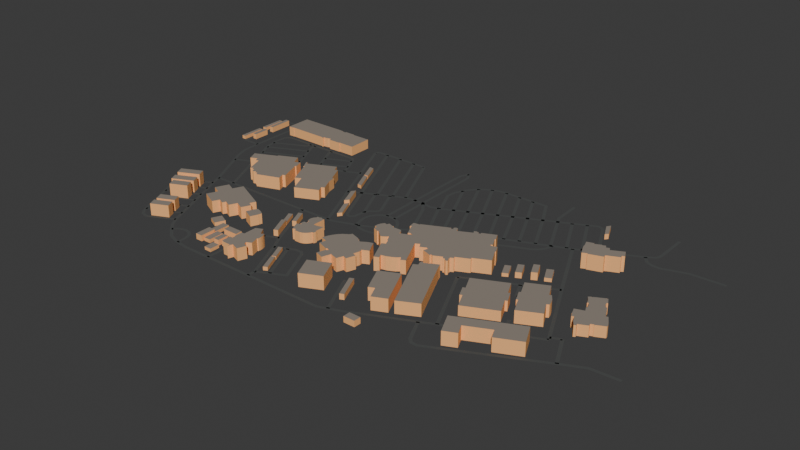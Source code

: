 # Source: mapOutline.blend  (saved by Blender 4.1.23; exported with 4.5.12 LTS)
import bpy
from mathutils import Matrix  # noqa: F401  (used for matrix-valued properties, if any)

bpy.ops.wm.read_factory_settings(use_empty=True)
scene = bpy.context.scene
scene.name = 'Scene'

# ---- collections
col_collection = bpy.data.collections.new('Collection'); scene.collection.children.link(col_collection)
col_map_2_osm = bpy.data.collections.new('map_2.osm'); scene.collection.children.link(col_map_2_osm)
col_way_profiles = bpy.data.collections.new('way_profiles'); scene.collection.children.link(col_way_profiles)
col_way_profiles.hide_render = True
col_way_profiles.hide_viewport = True

# ---- materials (node trees are filled in below, after node groups)
mat_wall = bpy.data.materials.new('wall')
mat_wall.use_transparent_shadow = False
mat_wall.diffuse_color = (1.0, 0.5, 0.2, 1.0)
mat_roof = bpy.data.materials.new('roof')
mat_roof.use_transparent_shadow = False
mat_roof.diffuse_color = (0.29, 0.25, 0.21, 1.0)
mat_roads_service = bpy.data.materials.new('roads_service')
mat_roads_service.use_transparent_shadow = False
mat_roads_service.diffuse_color = (0.0865, 0.09084, 0.08866, 1.0)

# ---- material node trees

# ---- world
world_world = bpy.data.worlds.new('World'); scene.world = world_world
world_world.use_nodes = True; world_world.node_tree.nodes.clear()
_N = world_world.node_tree.nodes; _L = world_world.node_tree.links
n0 = _N.new('ShaderNodeOutputWorld'); n0.name = 'World Output'; n0.location = (300, 300)
n1 = _N.new('ShaderNodeBackground'); n1.name = 'Background'; n1.location = (10, 300)
n1.inputs[0].default_value = (0.05088, 0.05088, 0.05088, 1.0)
_L.new(n1.outputs[0], n0.inputs[0])
n0.is_active_output = True
world_world.color = (0.05088, 0.05088, 0.05088)
world_world.use_sun_shadow = False
world_world.sun_shadow_jitter_overblur = 0.0

# ---- meshes
me_map_2_osm_buildings = bpy.data.meshes.new('map_2.osm_buildings')
me_map_2_osm_buildings.from_pydata([(-262.7, 19.06, 0.0), (-253.9, 23.04, 0.0), (-251.4, 17.93, 0.0), (-247.3, 19.18, 0.0), (-239.2, -3.129, 0.0), (-235.2, -1.637, 0.0), (-234.0, -4.877, 0.0), (-231.5, -4.131, 0.0), (-230.0, -8.239, 0.0), (-227.8, -8.74, 0.0), (-224.1, -7.237, 0.0), (-223.1, -9.853, 0.0), (-220.0, -8.862, 0.0), (-218.5, -12.85, 0.0), (-187.5, -1.638, 0.0), (-191.0, 7.212, 0.0), (-187.2, 8.714, 0.0), (-197.8, 37.49, 0.0), (-196.3, 37.99, 0.0), (-200.6, 50.2, 0.0), (-208.2, 46.46, 0.0), (-214.3, 59.55, 0.0), (-232.8, 50.83, 0.0), (-232.2, 49.46, 0.0), (-268.9, 32.52, 0.0), (-262.7, 19.06, 17.12), (-253.9, 23.04, 17.12), (-251.4, 17.93, 17.12), (-247.3, 19.18, 17.12), (-239.2, -3.129, 17.12), (-235.2, -1.637, 17.12), (-234.0, -4.877, 17.12), (-231.5, -4.131, 17.12), (-230.0, -8.239, 17.12), (-227.8, -8.74, 17.12), (-224.1, -7.237, 17.12), (-223.1, -9.853, 17.12), (-220.0, -8.862, 17.12), (-218.5, -12.85, 17.12), (-187.5, -1.638, 17.12), (-191.0, 7.212, 17.12), (-187.2, 8.714, 17.12), (-197.8, 37.49, 17.12), (-196.3, 37.99, 17.12), (-200.6, 50.2, 17.12), (-208.2, 46.46, 17.12), (-214.3, 59.55, 17.12), (-232.8, 50.83, 17.12), (-232.2, 49.46, 17.12), (-268.9, 32.52, 17.12), (-198.7, 61.67, 0.0), (-200.4, 60.42, 0.0), (-193.7, 48.59, 0.0), (-192.7, 49.09, 0.0), (-177.5, 15.94, 0.0), (-169.3, 19.8, 0.0), (-157.6, -5.502, 0.0), (-127.7, 8.457, 0.0), (-131.6, 16.56, 0.0), (-127.4, 18.55, 0.0), (-135.1, 34.75, 0.0), (-137.9, 46.96, 0.0), (-140.0, 45.72, 0.0), (-150.8, 68.4, 0.0), (-154.8, 66.53, 0.0), (-159.2, 75.63, 0.0), (-196.8, 57.93, 0.0), (-198.7, 61.67, 14.06), (-200.4, 60.42, 14.06), (-193.7, 48.59, 14.06), (-192.7, 49.09, 14.06), (-177.5, 15.94, 14.06), (-169.3, 19.8, 14.06), (-157.6, -5.502, 14.06), (-127.7, 8.457, 14.06), (-131.6, 16.56, 14.06), (-127.4, 18.55, 14.06), (-135.1, 34.75, 14.06), (-137.9, 46.96, 14.06), (-140.0, 45.72, 14.06), (-150.8, 68.4, 14.06), (-154.8, 66.53, 14.06), (-159.2, 75.63, 14.06), (-196.8, 57.93, 14.06), (-231.4, -71.51, 0.0), (-219.1, -77.21, 0.0), (-225.5, -90.92, 0.0), (-203.7, -101.0, 0.0), (-199.5, -91.87, 0.0), (-191.6, -95.53, 0.0), (-189.4, -90.78, 0.0), (-180.5, -94.92, 0.0), (-175.7, -84.65, 0.0), (-164.2, -89.98, 0.0), (-158.7, -78.0, 0.0), (-164.6, -75.25, 0.0), (-161.0, -67.5, 0.0), (-205.7, -46.77, 0.0), (-211.9, -59.98, 0.0), (-223.6, -54.56, 0.0), (-231.4, -71.51, 15.9), (-219.1, -77.21, 15.9), (-225.5, -90.92, 15.9), (-203.7, -101.0, 15.9), (-199.5, -91.87, 15.9), (-191.6, -95.53, 15.9), (-189.4, -90.78, 15.9), (-180.5, -94.92, 15.9), (-175.7, -84.65, 15.9), (-164.2, -89.98, 15.9), (-158.7, -78.0, 15.9), (-164.6, -75.25, 15.9), (-161.0, -67.5, 15.9), (-205.7, -46.77, 15.9), (-211.9, -59.98, 15.9), (-223.6, -54.56, 15.9), (-187.9, -117.6, 0.0), (-174.9, -123.6, 0.0), (-169.2, -111.1, 0.0), (-182.2, -105.2, 0.0), (-187.9, -117.6, 4.761), (-174.9, -123.6, 4.761), (-169.2, -111.1, 4.761), (-182.2, -105.2, 4.761), (-166.6, -137.6, 0.0), (-157.3, -137.4, 0.0), (-157.6, -116.7, 0.0), (-166.9, -116.8, 0.0), (-166.6, -137.6, 4.427), (-157.3, -137.4, 4.427), (-157.6, -116.7, 4.427), (-166.9, -116.8, 4.427), (-166.4, -159.6, 0.0), (-157.2, -159.5, 0.0), (-157.4, -139.0, 0.0), (-166.5, -139.1, 0.0), (-166.4, -159.6, 7.623), (-157.2, -159.5, 7.623), (-157.4, -139.0, 7.623), (-166.5, -139.1, 7.623), (-149.4, -131.3, 0.0), (-128.9, -131.4, 0.0), (-128.9, -122.2, 0.0), (-149.4, -122.2, 0.0), (-149.4, -131.3, 7.726), (-128.9, -131.4, 7.726), (-128.9, -122.2, 7.726), (-149.4, -122.2, 7.726), (-155.8, -156.6, 0.0), (-146.6, -156.5, 0.0), (-146.7, -136.0, 0.0), (-155.9, -136.0, 0.0), (-155.8, -156.6, 4.679), (-146.6, -156.5, 4.679), (-146.7, -136.0, 4.679), (-155.9, -136.0, 4.679), (-141.4, -154.2, 0.0), (-133.9, -154.2, 0.0), (-133.9, -139.3, 0.0), (-141.4, -139.3, 0.0), (-141.4, -154.2, 7.404), (-133.9, -154.2, 7.404), (-133.9, -139.3, 7.404), (-141.4, -139.3, 7.404), (-130.4, -151.8, 0.0), (-125.4, -151.7, 0.0), (-125.7, -139.0, 0.0), (-130.7, -139.1, 0.0), (-130.4, -151.8, 7.115), (-125.4, -151.7, 7.115), (-125.7, -139.0, 7.115), (-130.7, -139.1, 7.115), (-110.2, -134.7, 0.0), (-114.3, -134.9, 0.0), (-114.2, -146.2, 0.0), (-113.2, -146.2, 0.0), (-113.2, -151.7, 0.0), (-114.2, -151.7, 0.0), (-114.0, -164.0, 0.0), (-102.9, -164.0, 0.0), (-102.7, -168.3, 0.0), (-100.4, -161.5, 0.0), (-89.9, -165.4, 0.0), (-85.79, -154.0, 0.0), (-91.27, -152.0, 0.0), (-92.89, -148.3, 0.0), (-86.41, -145.1, 0.0), (-89.9, -134.1, 0.0), (-88.78, -133.5, 0.0), (-88.65, -130.5, 0.0), (-88.78, -128.4, 0.0), (-89.27, -126.1, 0.0), (-89.9, -124.1, 0.0), (-91.52, -120.9, 0.0), (-95.51, -122.8, 0.0), (-101.7, -112.8, 0.0), (-110.3, -116.7, 0.0), (-110.2, -134.7, 16.18), (-114.3, -134.9, 16.18), (-114.2, -146.2, 16.18), (-113.2, -146.2, 16.18), (-113.2, -151.7, 16.18), (-114.2, -151.7, 16.18), (-114.0, -164.0, 16.18), (-102.9, -164.0, 16.18), (-102.7, -168.3, 16.18), (-100.4, -161.5, 16.18), (-89.9, -165.4, 16.18), (-85.79, -154.0, 16.18), (-91.27, -152.0, 16.18), (-92.89, -148.3, 16.18), (-86.41, -145.1, 16.18), (-89.9, -134.1, 16.18), (-88.78, -133.5, 16.18), (-88.65, -130.5, 16.18), (-88.78, -128.4, 16.18), (-89.27, -126.1, 16.18), (-89.9, -124.1, 16.18), (-91.52, -120.9, 16.18), (-95.51, -122.8, 16.18), (-101.7, -112.8, 16.18), (-110.3, -116.7, 16.18), (-77.75, -48.55, 0.0), (-78.93, -49.62, 0.0), (-79.99, -51.3, 0.0), (-80.86, -53.29, 0.0), (-81.11, -55.53, 0.0), (-80.93, -57.71, 0.0), (-80.18, -59.77, 0.0), (-79.18, -61.21, 0.0), (-77.62, -61.21, 0.0), (-77.62, -64.69, 0.0), (-76.56, -64.62, 0.0), (-76.56, -65.69, 0.0), (-81.42, -65.75, 0.0), (-81.49, -71.67, 0.0), (-79.43, -71.67, 0.0), (-79.43, -72.48, 0.0), (-84.73, -75.16, 0.0), (-79.18, -87.31, 0.0), (-76.19, -86.06, 0.0), (-74.76, -86.0, 0.0), (-74.76, -88.75, 0.0), (-66.41, -88.68, 0.0), (-62.6, -87.56, 0.0), (-59.99, -85.88, 0.0), (-57.88, -84.01, 0.0), (-56.38, -81.96, 0.0), (-54.88, -78.96, 0.0), (-53.2, -79.52, 0.0), (-52.58, -77.09, 0.0), (-52.39, -74.72, 0.0), (-53.89, -74.67, 0.0), (-53.76, -61.07, 0.0), (-55.81, -62.08, 0.0), (-61.42, -63.82, 0.0), (-63.29, -64.13, 0.0), (-67.03, -64.13, 0.0), (-67.03, -46.31, 0.0), (-70.02, -46.31, 0.0), (-72.27, -44.94, 0.0), (-74.32, -46.19, 0.0), (-77.75, -46.19, 0.0), (-77.75, -48.55, 14.02), (-78.93, -49.62, 14.02), (-79.99, -51.3, 14.02), (-80.86, -53.29, 14.02), (-81.11, -55.53, 14.02), (-80.93, -57.71, 14.02), (-80.18, -59.77, 14.02), (-79.18, -61.21, 14.02), (-77.62, -61.21, 14.02), (-77.62, -64.69, 14.02), (-76.56, -64.62, 14.02), (-76.56, -65.69, 14.02), (-81.42, -65.75, 14.02), (-81.49, -71.67, 14.02), (-79.43, -71.67, 14.02), (-79.43, -72.48, 14.02), (-84.73, -75.16, 14.02), (-79.18, -87.31, 14.02), (-76.19, -86.06, 14.02), (-74.76, -86.0, 14.02), (-74.76, -88.75, 14.02), (-66.41, -88.68, 14.02), (-62.6, -87.56, 14.02), (-59.99, -85.88, 14.02), (-57.88, -84.01, 14.02), (-56.38, -81.96, 14.02), (-54.88, -78.96, 14.02), (-53.2, -79.52, 14.02), (-52.58, -77.09, 14.02), (-52.39, -74.72, 14.02), (-53.89, -74.67, 14.02), (-53.76, -61.07, 14.02), (-55.81, -62.08, 14.02), (-61.42, -63.82, 14.02), (-63.29, -64.13, 14.02), (-67.03, -64.13, 14.02), (-67.03, -46.31, 14.02), (-70.02, -46.31, 14.02), (-72.27, -44.94, 14.02), (-74.32, -46.19, 14.02), (-77.75, -46.19, 14.02), (-115.0, -69.24, 0.0), (-110.2, -66.87, 0.0), (-119.5, -46.56, 0.0), (-124.5, -48.93, 0.0), (-115.0, -69.24, 4.631), (-110.2, -66.87, 4.631), (-119.5, -46.56, 4.631), (-124.5, -48.93, 4.631), (-102.9, -95.54, 0.0), (-97.63, -93.17, 0.0), (-109.6, -68.0, 0.0), (-114.6, -70.36, 0.0), (-102.9, -95.54, 8.001), (-97.63, -93.17, 8.001), (-109.6, -68.0, 8.001), (-114.6, -70.36, 8.001), (-103.6, -63.76, 0.0), (-98.75, -61.38, 0.0), (-108.1, -41.08, 0.0), (-113.1, -43.44, 0.0), (-103.6, -63.76, 7.066), (-98.75, -61.38, 7.066), (-108.1, -41.08, 7.066), (-113.1, -43.44, 7.066), (-264.8, -137.2, 0.0), (-243.0, -126.9, 0.0), (-248.1, -116.5, 0.0), (-269.7, -126.8, 0.0), (-264.8, -137.2, 14.81), (-243.0, -126.9, 14.81), (-248.1, -116.5, 14.81), (-269.7, -126.8, 14.81), (-256.7, -153.6, 0.0), (-234.9, -143.4, 0.0), (-240.0, -132.9, 0.0), (-261.6, -143.3, 0.0), (-256.7, -153.6, 16.08), (-234.9, -143.4, 16.08), (-240.0, -132.9, 16.08), (-261.6, -143.3, 16.08), (-280.0, -103.8, 0.0), (-258.2, -93.54, 0.0), (-263.3, -83.07, 0.0), (-284.9, -93.41, 0.0), (-280.0, -103.8, 17.92), (-258.2, -93.54, 17.92), (-263.3, -83.07, 17.92), (-284.9, -93.41, 17.92), (-293.3, -89.8, 0.0), (-265.9, -76.59, 0.0), (-271.0, -66.12, 0.0), (-298.4, -79.33, 0.0), (-293.3, -89.8, 16.29), (-265.9, -76.59, 16.29), (-271.0, -66.12, 16.29), (-298.4, -79.33, 16.29), (-301.1, -73.1, 0.0), (-273.7, -59.89, 0.0), (-278.8, -49.43, 0.0), (-306.2, -62.63, 0.0), (-301.1, -73.1, 17.17), (-273.7, -59.89, 17.17), (-278.8, -49.43, 17.17), (-306.2, -62.63, 17.17), (-155.5, -90.17, 0.0), (-141.2, -96.84, 0.0), (-136.8, -86.56, 0.0), (-137.3, -86.31, 0.0), (-135.9, -82.39, 0.0), (-137.9, -80.89, 0.0), (-140.4, -79.4, 0.0), (-142.7, -78.34, 0.0), (-147.5, -76.9, 0.0), (-148.9, -76.66, 0.0), (-150.5, -80.21, 0.0), (-151.0, -80.02, 0.0), (-155.5, -90.17, 13.6), (-141.2, -96.84, 13.6), (-136.8, -86.56, 13.6), (-137.3, -86.31, 13.6), (-135.9, -82.39, 13.6), (-137.9, -80.89, 13.6), (-140.4, -79.4, 13.6), (-142.7, -78.34, 13.6), (-147.5, -76.9, 13.6), (-148.9, -76.66, 13.6), (-150.5, -80.21, 13.6), (-151.0, -80.02, 13.6), (-63.66, -137.3, 0.0), (-58.68, -135.0, 0.0), (-68.52, -114.8, 0.0), (-73.26, -117.0, 0.0), (-63.66, -137.3, 4.215), (-58.68, -135.0, 4.215), (-68.52, -114.8, 4.215), (-73.26, -117.0, 4.215), (-52.39, -161.8, 0.0), (-47.4, -159.2, 0.0), (-58.13, -136.9, 0.0), (-62.86, -139.2, 0.0), (-52.39, -161.8, 4.763), (-47.4, -159.2, 4.763), (-58.13, -136.9, 4.763), (-62.86, -139.2, 4.763), (3.583, -162.9, 0.0), (30.1, -150.3, 0.0), (17.0, -122.8, 0.0), (-9.519, -135.4, 0.0), (3.583, -162.9, 17.51), (30.1, -150.3, 17.51), (17.0, -122.8, 17.51), (-9.519, -135.4, 17.51), (-23.96, -89.03, 0.0), (-26.4, -97.13, 0.0), (-10.9, -102.9, 0.0), (-10.33, -101.4, 0.0), (-6.536, -102.6, 0.0), (-7.307, -105.0, 0.0), (-8.785, -104.7, 0.0), (-12.71, -116.3, 0.0), (-1.323, -120.3, 0.0), (2.598, -108.9, 0.0), (13.08, -112.2, 0.0), (16.23, -103.6, 0.0), (21.69, -105.5, 0.0), (25.75, -93.78, 0.0), (20.53, -91.99, 0.0), (22.73, -84.27, 0.0), (22.6, -82.01, 0.0), (21.76, -79.76, 0.0), (30.18, -75.66, 0.0), (28.12, -71.21, 0.0), (26.96, -70.12, 0.0), (21.69, -59.26, 0.0), (18.48, -59.84, 0.0), (15.2, -61.12, 0.0), (12.37, -62.6, 0.0), (7.551, -65.82, 0.0), (3.37, -64.27, 0.0), (3.565, -63.3, 0.0), (0.6656, -62.34, 0.0), (0.5356, -61.37, 0.0), (-12.06, -57.07, 0.0), (-13.03, -59.45, 0.0), (-13.67, -59.7, 0.0), (-14.25, -60.8, 0.0), (-15.34, -61.25, 0.0), (-20.49, -64.72, 0.0), (-24.73, -69.09, 0.0), (-28.27, -74.23, 0.0), (-30.91, -79.39, 0.0), (-32.9, -85.88, 0.0), (-23.96, -89.03, 17.49), (-26.4, -97.13, 17.49), (-10.9, -102.9, 17.49), (-10.33, -101.4, 17.49), (-6.536, -102.6, 17.49), (-7.307, -105.0, 17.49), (-8.785, -104.7, 17.49), (-12.71, -116.3, 17.49), (-1.323, -120.3, 17.49), (2.598, -108.9, 17.49), (13.08, -112.2, 17.49), (16.23, -103.6, 17.49), (21.69, -105.5, 17.49), (25.75, -93.78, 17.49), (20.53, -91.99, 17.49), (22.73, -84.27, 17.49), (22.6, -82.01, 17.49), (21.76, -79.76, 17.49), (30.18, -75.66, 17.49), (28.12, -71.21, 17.49), (26.96, -70.12, 17.49), (21.69, -59.26, 17.49), (18.48, -59.84, 17.49), (15.2, -61.12, 17.49), (12.37, -62.6, 17.49), (7.551, -65.82, 17.49), (3.37, -64.27, 17.49), (3.565, -63.3, 17.49), (0.6656, -62.34, 17.49), (0.5356, -61.37, 17.49), (-12.06, -57.07, 17.49), (-13.03, -59.45, 17.49), (-13.67, -59.7, 17.49), (-14.25, -60.8, 17.49), (-15.34, -61.25, 17.49), (-20.49, -64.72, 17.49), (-24.73, -69.09, 17.49), (-28.27, -74.23, 17.49), (-30.91, -79.39, 17.49), (-32.9, -85.88, 17.49), (80.65, -136.1, 0.0), (87.94, -132.7, 0.0), (95.66, -149.1, 0.0), (113.2, -140.9, 0.0), (89.9, -91.15, 0.0), (65.03, -102.8, 0.0), (80.65, -136.1, 16.79), (87.94, -132.7, 16.79), (95.66, -149.1, 16.79), (113.2, -140.9, 16.79), (89.9, -91.15, 16.79), (65.03, -102.8, 16.79), (108.8, -47.92, 0.0), (98.83, -52.66, 0.0), (97.7, -54.65, 0.0), (96.34, -53.9, 0.0), (95.21, -55.77, 0.0), (94.22, -54.9, 0.0), (92.84, -56.64, 0.0), (89.73, -55.27, 0.0), (88.36, -57.89, 0.0), (90.35, -63.24, 0.0), (84.87, -65.99, 0.0), (119.3, -138.5, 0.0), (144.9, -125.6, 0.0), (110.9, -53.78, 0.0), (108.8, -47.92, 16.04), (98.83, -52.66, 16.04), (97.7, -54.65, 16.04), (96.34, -53.9, 16.04), (95.21, -55.77, 16.04), (94.22, -54.9, 16.04), (92.84, -56.64, 16.04), (89.73, -55.27, 16.04), (88.36, -57.89, 16.04), (90.35, -63.24, 16.04), (84.87, -65.99, 16.04), (119.3, -138.5, 16.04), (144.9, -125.6, 16.04), (110.9, -53.78, 16.04), (156.8, -65.64, 0.0), (153.8, -67.05, 0.0), (160.6, -81.56, 0.0), (163.6, -80.19, 0.0), (172.6, -99.52, 0.0), (213.4, -80.36, 0.0), (204.2, -60.76, 0.0), (207.0, -59.45, 0.0), (199.8, -44.28, 0.0), (197.5, -45.39, 0.0), (188.7, -26.82, 0.0), (147.6, -46.13, 0.0), (156.8, -65.64, 12.81), (153.8, -67.05, 12.81), (160.6, -81.56, 12.81), (163.6, -80.19, 12.81), (172.6, -99.52, 12.81), (213.4, -80.36, 12.81), (204.2, -60.76, 12.81), (207.0, -59.45, 12.81), (199.8, -44.28, 12.81), (197.5, -45.39, 12.81), (188.7, -26.82, 12.81), (147.6, -46.13, 12.81), (210.1, -40.07, 0.0), (208.0, -41.07, 0.0), (214.6, -55.89, 0.0), (216.7, -54.89, 0.0), (225.4, -74.34, 0.0), (252.5, -61.0, 0.0), (244.1, -43.8, 0.0), (247.1, -42.31, 0.0), (245.8, -37.07, 0.0), (243.4, -31.59, 0.0), (238.5, -24.74, 0.0), (235.9, -25.86, 0.0), (227.3, -8.294, 0.0), (201.5, -20.87, 0.0), (210.1, -40.07, 15.9), (208.0, -41.07, 15.9), (214.6, -55.89, 15.9), (216.7, -54.89, 15.9), (225.4, -74.34, 15.9), (252.5, -61.0, 15.9), (244.1, -43.8, 15.9), (247.1, -42.31, 15.9), (245.8, -37.07, 15.9), (243.4, -31.59, 15.9), (238.5, -24.74, 15.9), (235.9, -25.86, 15.9), (227.3, -8.294, 15.9), (201.5, -20.87, 15.9), (270.9, -5.844, 0.0), (273.0, -11.44, 0.0), (274.5, -10.66, 0.0), (275.0, -11.38, 0.0), (276.8, -14.92, 0.0), (278.1, -18.84, 0.0), (276.7, -19.41, 0.0), (279.9, -26.17, 0.0), (268.5, -30.16, 0.0), (270.5, -35.04, 0.0), (271.9, -39.67, 0.0), (272.6, -39.67, 0.0), (274.1, -43.85, 0.0), (277.3, -43.15, 0.0), (280.6, -50.54, 0.0), (285.2, -57.23, 0.0), (287.7, -55.87, 0.0), (287.1, -53.56, 0.0), (298.1, -48.29, 0.0), (297.0, -45.07, 0.0), (300.6, -43.4, 0.0), (301.0, -43.98, 0.0), (312.6, -38.31, 0.0), (312.2, -35.62, 0.0), (310.9, -32.79, 0.0), (310.1, -31.89, 0.0), (309.8, -30.79, 0.0), (304.1, -21.28, 0.0), (301.7, -22.82, 0.0), (294.6, -7.58, 0.0), (293.6, -6.1, 0.0), (292.4, -7.257, 0.0), (292.0, -5.844, 0.0), (290.9, -4.497, 0.0), (289.9, -2.76, 0.0), (289.6, -1.157, 0.0), (288.9, 0.9022, 0.0), (290.3, 1.681, 0.0), (286.1, 9.518, 0.0), (284.5, 8.561, 0.0), (284.6, 9.396, 0.0), (272.5, 2.961, 0.0), (270.2, 1.035, 0.0), (270.3, 2.059, 0.0), (267.1, -0.1894, 0.0), (270.9, -5.844, 13.93), (273.0, -11.44, 13.93), (274.5, -10.66, 13.93), (275.0, -11.38, 13.93), (276.8, -14.92, 13.93), (278.1, -18.84, 13.93), (276.7, -19.41, 13.93), (279.9, -26.17, 13.93), (268.5, -30.16, 13.93), (270.5, -35.04, 13.93), (271.9, -39.67, 13.93), (272.6, -39.67, 13.93), (274.1, -43.85, 13.93), (277.3, -43.15, 13.93), (280.6, -50.54, 13.93), (285.2, -57.23, 13.93), (287.7, -55.87, 13.93), (287.1, -53.56, 13.93), (298.1, -48.29, 13.93), (297.0, -45.07, 13.93), (300.6, -43.4, 13.93), (301.0, -43.98, 13.93), (312.6, -38.31, 13.93), (312.2, -35.62, 13.93), (310.9, -32.79, 13.93), (310.1, -31.89, 13.93), (309.8, -30.79, 13.93), (304.1, -21.28, 13.93), (301.7, -22.82, 13.93), (294.6, -7.58, 13.93), (293.6, -6.1, 13.93), (292.4, -7.257, 13.93), (292.0, -5.844, 13.93), (290.9, -4.497, 13.93), (289.9, -2.76, 13.93), (289.6, -1.157, 13.93), (288.9, 0.9022, 13.93), (290.3, 1.681, 13.93), (286.1, 9.518, 13.93), (284.5, 8.561, 13.93), (284.6, 9.396, 13.93), (272.5, 2.961, 13.93), (270.2, 1.035, 13.93), (270.3, 2.059, 13.93), (267.1, -0.1894, 13.93), (193.1, -154.7, 0.0), (208.9, -147.3, 0.0), (202.6, -134.0, 0.0), (232.6, -119.8, 0.0), (238.6, -132.4, 0.0), (269.0, -118.1, 0.0), (256.6, -91.88, 0.0), (180.5, -127.9, 0.0), (193.1, -154.7, 17.31), (208.9, -147.3, 17.31), (202.6, -134.0, 17.31), (232.6, -119.8, 17.31), (238.6, -132.4, 17.31), (269.0, -118.1, 17.31), (256.6, -91.88, 17.31), (180.5, -127.9, 17.31), (209.4, 88.19, 0.0), (210.9, 80.89, 0.0), (216.7, 68.68, 0.0), (222.7, 71.61, 0.0), (223.0, 70.36, 0.0), (240.9, 76.34, 0.0), (240.1, 79.96, 0.0), (256.0, 87.37, 0.0), (255.0, 90.37, 0.0), (258.2, 92.17, 0.0), (253.5, 102.0, 0.0), (237.7, 94.16, 0.0), (235.4, 98.34, 0.0), (231.4, 96.54, 0.0), (229.3, 100.6, 0.0), (225.3, 98.72, 0.0), (224.8, 99.53, 0.0), (216.5, 95.53, 0.0), (215.9, 97.35, 0.0), (207.0, 94.48, 0.0), (209.4, 88.19, 19.76), (210.9, 80.89, 19.76), (216.7, 68.68, 19.76), (222.7, 71.61, 19.76), (223.0, 70.36, 19.76), (240.9, 76.34, 19.76), (240.1, 79.96, 19.76), (256.0, 87.37, 19.76), (255.0, 90.37, 19.76), (258.2, 92.17, 19.76), (253.5, 102.0, 19.76), (237.7, 94.16, 19.76), (235.4, 98.34, 19.76), (231.4, 96.54, 19.76), (229.3, 100.6, 19.76), (225.3, 98.72, 19.76), (224.8, 99.53, 19.76), (216.5, 95.53, 19.76), (215.9, 97.35, 19.76), (207.0, 94.48, 19.76), (193.1, 164.8, 0.0), (202.0, 145.8, 0.0), (205.2, 149.8, 0.0), (196.5, 169.9, 0.0), (193.1, 164.8, 6.918), (202.0, 145.8, 6.918), (205.2, 149.8, 6.918), (196.5, 169.9, 6.918), (159.7, -2.719, 0.0), (166.3, 0.7657, 0.0), (158.6, 17.34, 0.0), (151.9, 14.1, 0.0), (159.7, -2.719, 4.424), (166.3, 0.7657, 4.424), (158.6, 17.34, 4.424), (151.9, 14.1, 4.424), (172.8, 3.938, 0.0), (179.4, 7.434, 0.0), (171.7, 24.01, 0.0), (164.9, 20.77, 0.0), (172.8, 3.938, 7.254), (179.4, 7.434, 7.254), (171.7, 24.01, 7.254), (164.9, 20.77, 7.254), (188.6, 11.3, 0.0), (195.2, 14.78, 0.0), (187.5, 31.36, 0.0), (180.8, 28.12, 0.0), (188.6, 11.3, 9.727), (195.2, 14.78, 9.727), (187.5, 31.36, 9.727), (180.8, 28.12, 9.727), (201.8, 17.92, 0.0), (209.4, 21.59, 0.0), (200.7, 39.69, 0.0), (193.1, 36.02, 0.0), (201.8, 17.92, 4.701), (209.4, 21.59, 4.701), (200.7, 39.69, 4.701), (193.1, 36.02, 4.701), (101.1, 38.77, 0.0), (101.8, 36.9, 0.0), (99.15, 35.65, 0.0), (97.66, 38.52, 0.0), (96.03, 37.78, 0.0), (95.54, 38.65, 0.0), (92.04, 37.16, 0.0), (93.91, 33.54, 0.0), (76.1, 24.69, 0.0), (76.1, 25.93, 0.0), (74.1, 29.92, 0.0), (72.86, 30.92, 0.0), (71.11, 30.92, 0.0), (69.86, 30.18, 0.0), (69.24, 29.31, 0.0), (69.24, 27.93, 0.0), (70.24, 26.06, 0.0), (67.62, 24.82, 0.0), (66.62, 27.06, 0.0), (32.97, 11.11, 0.0), (33.48, 10.12, 0.0), (27.0, 9.113, 0.0), (25.0, 8.245, 0.0), (26.75, -0.2376, 0.0), (28.37, 0.5194, 0.0), (29.74, 0.2634, 0.0), (28.99, -0.6049, 0.0), (35.85, -15.19, 0.0), (38.71, -13.7, 0.0), (43.2, -15.69, 0.0), (28.75, -22.29, 0.0), (28.5, -19.67, 0.0), (27.37, -17.06, 0.0), (25.62, -14.81, 0.0), (12.79, -14.94, 0.0), (12.79, -12.94, 0.0), (10.17, -12.94, 0.0), (4.689, -10.82, 0.0), (3.072, -14.19, 0.0), (-0.1707, -13.2, 0.0), (-1.165, -14.06, 0.0), (-3.655, -17.93, 0.0), (-4.78, -21.67, 0.0), (-4.78, -25.91, 0.0), (-0.914, -27.15, 0.0), (-2.038, -30.76, 0.0), (3.444, -32.75, 0.0), (5.442, -34.62, 0.0), (6.557, -33.01, 0.0), (16.78, -41.48, 0.0), (20.02, -40.23, 0.0), (23.25, -37.86, 0.0), (25.0, -35.75, 0.0), (29.24, -43.98, 0.0), (30.11, -43.6, 0.0), (33.61, -51.32, 0.0), (28.87, -53.94, 0.0), (42.95, -83.48, 0.0), (48.93, -80.49, 0.0), (46.44, -75.26, 0.0), (53.05, -74.01, 0.0), (58.65, -71.52, 0.0), (63.14, -69.02, 0.0), (67.49, -65.28, 0.0), (70.24, -70.15, 0.0), (76.1, -67.27, 0.0), (58.65, -30.26, 0.0), (63.88, -27.4, 0.0), (64.63, -28.02, 0.0), (67.49, -33.25, 0.0), (75.6, -29.27, 0.0), (76.1, -30.14, 0.0), (77.6, -30.39, 0.0), (75.85, -36.49, 0.0), (88.19, -40.86, 0.0), (88.93, -38.99, 0.0), (91.67, -39.61, 0.0), (102.4, -34.38, 0.0), (104.0, -37.5, 0.0), (106.5, -36.49, 0.0), (107.1, -37.86, 0.0), (108.1, -38.86, 0.0), (109.4, -39.49, 0.0), (110.6, -39.49, 0.0), (111.5, -38.99, 0.0), (111.9, -37.86, 0.0), (109.9, -34.12, 0.0), (110.1, -32.01, 0.0), (109.1, -31.26, 0.0), (113.4, -29.15, 0.0), (112.4, -26.65, 0.0), (128.9, -18.67, 0.0), (128.2, -16.56, 0.0), (148.9, -6.715, 0.0), (139.3, 12.6, 0.0), (140.1, 12.98, 0.0), (135.3, 22.95, 0.0), (130.9, 21.08, 0.0), (126.6, 20.95, 0.0), (126.6, 22.57, 0.0), (128.6, 23.44, 0.0), (122.2, 36.03, 0.0), (123.1, 36.65, 0.0), (118.3, 46.87, 0.0), (101.1, 38.77, 17.84), (101.8, 36.9, 17.84), (99.15, 35.65, 17.84), (97.66, 38.52, 17.84), (96.03, 37.78, 17.84), (95.54, 38.65, 17.84), (92.04, 37.16, 17.84), (93.91, 33.54, 17.84), (76.1, 24.69, 17.84), (76.1, 25.93, 17.84), (74.1, 29.92, 17.84), (72.86, 30.92, 17.84), (71.11, 30.92, 17.84), (69.86, 30.18, 17.84), (69.24, 29.31, 17.84), (69.24, 27.93, 17.84), (70.24, 26.06, 17.84), (67.62, 24.82, 17.84), (66.62, 27.06, 17.84), (32.97, 11.11, 17.84), (33.48, 10.12, 17.84), (27.0, 9.113, 17.84), (25.0, 8.245, 17.84), (26.75, -0.2376, 17.84), (28.37, 0.5194, 17.84), (29.74, 0.2634, 17.84), (28.99, -0.6049, 17.84), (35.85, -15.19, 17.84), (38.71, -13.7, 17.84), (43.2, -15.69, 17.84), (28.75, -22.29, 17.84), (28.5, -19.67, 17.84), (27.37, -17.06, 17.84), (25.62, -14.81, 17.84), (12.79, -14.94, 17.84), (12.79, -12.94, 17.84), (10.17, -12.94, 17.84), (4.689, -10.82, 17.84), (3.072, -14.19, 17.84), (-0.1707, -13.2, 17.84), (-1.165, -14.06, 17.84), (-3.655, -17.93, 17.84), (-4.78, -21.67, 17.84), (-4.78, -25.91, 17.84), (-0.914, -27.15, 17.84), (-2.038, -30.76, 17.84), (3.444, -32.75, 17.84), (5.442, -34.62, 17.84), (6.557, -33.01, 17.84), (16.78, -41.48, 17.84), (20.02, -40.23, 17.84), (23.25, -37.86, 17.84), (25.0, -35.75, 17.84), (29.24, -43.98, 17.84), (30.11, -43.6, 17.84), (33.61, -51.32, 17.84), (28.87, -53.94, 17.84), (42.95, -83.48, 17.84), (48.93, -80.49, 17.84), (46.44, -75.26, 17.84), (53.05, -74.01, 17.84), (58.65, -71.52, 17.84), (63.14, -69.02, 17.84), (67.49, -65.28, 17.84), (70.24, -70.15, 17.84), (76.1, -67.27, 17.84), (58.65, -30.26, 17.84), (63.88, -27.4, 17.84), (64.63, -28.02, 17.84), (67.49, -33.25, 17.84), (75.6, -29.27, 17.84), (76.1, -30.14, 17.84), (77.6, -30.39, 17.84), (75.85, -36.49, 17.84), (88.19, -40.86, 17.84), (88.93, -38.99, 17.84), (91.67, -39.61, 17.84), (102.4, -34.38, 17.84), (104.0, -37.5, 17.84), (106.5, -36.49, 17.84), (107.1, -37.86, 17.84), (108.1, -38.86, 17.84), (109.4, -39.49, 17.84), (110.6, -39.49, 17.84), (111.5, -38.99, 17.84), (111.9, -37.86, 17.84), (109.9, -34.12, 17.84), (110.1, -32.01, 17.84), (109.1, -31.26, 17.84), (113.4, -29.15, 17.84), (112.4, -26.65, 17.84), (128.9, -18.67, 17.84), (128.2, -16.56, 17.84), (148.9, -6.715, 17.84), (139.3, 12.6, 17.84), (140.1, 12.98, 17.84), (135.3, 22.95, 17.84), (130.9, 21.08, 17.84), (126.6, 20.95, 17.84), (126.6, 22.57, 17.84), (128.6, 23.44, 17.84), (122.2, 36.03, 17.84), (123.1, 36.65, 17.84), (118.3, 46.87, 17.84), (-275.4, 46.61, 0.0), (-254.2, 56.63, 0.0), (-256.7, 61.92, 0.0), (-277.9, 51.9, 0.0), (-275.4, 46.61, 7.071), (-254.2, 56.63, 7.071), (-256.7, 61.92, 7.071), (-277.9, 51.9, 7.071), (-252.8, 57.42, 0.0), (-231.6, 67.44, 0.0), (-234.1, 72.72, 0.0), (-255.3, 62.71, 0.0), (-252.8, 57.42, 7.767), (-231.6, 67.44, 7.767), (-234.1, 72.72, 7.767), (-255.3, 62.71, 7.767), (-307.2, 137.0, 0.0), (-299.0, 137.0, 0.0), (-298.9, 137.7, 0.0), (-243.3, 137.8, 0.0), (-243.2, 136.4, 0.0), (-241.9, 136.5, 0.0), (-241.9, 139.1, 0.0), (-235.9, 139.8, 0.0), (-231.5, 141.4, 0.0), (-230.0, 137.7, 0.0), (-212.3, 138.0, 0.0), (-212.3, 138.9, 0.0), (-189.7, 138.9, 0.0), (-189.8, 172.1, 0.0), (-216.3, 171.9, 0.0), (-216.3, 172.9, 0.0), (-231.3, 172.9, 0.0), (-231.3, 171.3, 0.0), (-237.1, 171.7, 0.0), (-237.1, 172.6, 0.0), (-244.3, 173.1, 0.0), (-307.1, 172.5, 0.0), (-307.2, 137.0, 13.23), (-299.0, 137.0, 13.23), (-298.9, 137.7, 13.23), (-243.3, 137.8, 13.23), (-243.2, 136.4, 13.23), (-241.9, 136.5, 13.23), (-241.9, 139.1, 13.23), (-235.9, 139.8, 13.23), (-231.5, 141.4, 13.23), (-230.0, 137.7, 13.23), (-212.3, 138.0, 13.23), (-212.3, 138.9, 13.23), (-189.7, 138.9, 13.23), (-189.8, 172.1, 13.23), (-216.3, 171.9, 13.23), (-216.3, 172.9, 13.23), (-231.3, 172.9, 13.23), (-231.3, 171.3, 13.23), (-237.1, 171.7, 13.23), (-237.1, 172.6, 13.23), (-244.3, 173.1, 13.23), (-307.1, 172.5, 13.23), (-339.3, 161.8, 0.0), (-338.9, 128.5, 0.0), (-333.3, 128.6, 0.0), (-333.7, 161.9, 0.0), (-339.3, 161.8, 7.781), (-338.9, 128.5, 7.781), (-333.3, 128.6, 7.781), (-333.7, 161.9, 7.781), (-351.0, 119.5, 0.0), (-350.9, 86.13, 0.0), (-345.4, 86.16, 0.0), (-345.6, 119.6, 0.0), (-351.0, 119.5, 4.812), (-350.9, 86.13, 4.812), (-345.4, 86.16, 4.812), (-345.6, 119.6, 4.812), (-351.2, 160.2, 0.0), (-351.2, 126.9, 0.0), (-346.0, 126.9, 0.0), (-346.0, 160.2, 0.0), (-351.2, 160.2, 4.585), (-351.2, 126.9, 4.585), (-346.0, 126.9, 4.585), (-346.0, 160.2, 4.585), (-338.9, 95.74, 0.0), (-333.3, 95.74, 0.0), (-333.3, 118.1, 0.0), (-338.9, 118.1, 0.0), (-338.9, 95.74, 7.378), (-333.3, 95.74, 7.378), (-333.3, 118.1, 7.378), (-338.9, 118.1, 7.378), (-104.0, 41.83, 0.0), (-92.76, 16.65, 0.0), (-88.65, 22.14, 0.0), (-100.4, 47.31, 0.0), (-104.0, 41.83, 7.821), (-92.76, 16.65, 7.821), (-88.65, 22.14, 7.821), (-100.4, 47.31, 7.821), (-91.33, 14.66, 0.0), (-79.74, -10.39, 0.0), (-75.99, -5.035, 0.0), (-87.71, 20.15, 0.0), (-91.33, 14.66, 4.441), (-79.74, -10.39, 4.441), (-75.99, -5.035, 4.441), (-87.71, 20.15, 4.441), (-129.0, 95.79, 0.0), (-122.7, 95.29, 0.0), (-133.0, 118.2, 0.0), (-139.2, 118.6, 0.0), (-129.0, 95.79, 4.529), (-122.7, 95.29, 4.529), (-133.0, 118.2, 4.529), (-139.2, 118.6, 4.529), (-116.2, 68.3, 0.0), (-109.8, 67.68, 0.0), (-121.9, 93.23, 0.0), (-128.1, 93.61, 0.0), (-116.2, 68.3, 4.604), (-109.8, 67.68, 4.604), (-121.9, 93.23, 4.604), (-128.1, 93.61, 4.604), (89.82, -184.6, 0.0), (104.8, -184.6, 0.0), (104.8, -175.1, 0.0), (89.82, -175.1, 0.0), (89.82, -184.6, 7.63), (104.8, -184.6, 7.63), (104.8, -175.1, 7.63), (89.82, -175.1, 7.63), (-129.6, -157.5, 0.0), (-139.3, -157.6, 0.0), (-139.1, -170.8, 0.0), (-129.4, -170.7, 0.0), (-129.6, -157.5, 4.278), (-139.3, -157.6, 4.278), (-139.1, -170.8, 4.278), (-129.4, -170.7, 4.278), (55.5, -153.7, 0.0), (60.67, -151.3, 0.0), (46.23, -119.5, 0.0), (41.07, -121.8, 0.0), (55.5, -153.7, 7.245), (60.67, -151.3, 7.245), (46.23, -119.5, 7.245), (41.07, -121.8, 7.245)], [], [(24, 0, 25, 49), (0, 1, 26, 25), (1, 2, 27, 26), (2, 3, 28, 27), (3, 4, 29, 28), (4, 5, 30, 29), (5, 6, 31, 30), (6, 7, 32, 31), (7, 8, 33, 32), (8, 9, 34, 33), (9, 10, 35, 34), (10, 11, 36, 35), (11, 12, 37, 36), (12, 13, 38, 37), (13, 14, 39, 38), (14, 15, 40, 39), (15, 16, 41, 40), (16, 17, 42, 41), (17, 18, 43, 42), (18, 19, 44, 43), (19, 20, 45, 44), (20, 21, 46, 45), (21, 22, 47, 46), (22, 23, 48, 47), (23, 24, 49, 48), (25, 26, 27, 28, 29, 30, 31, 32, 33, 34, 35, 36, 37, 38, 39, 40, 41, 42, 43, 44, 45, 46, 47, 48, 49), (66, 50, 67, 83), (50, 51, 68, 67), (51, 52, 69, 68), (52, 53, 70, 69), (53, 54, 71, 70), (54, 55, 72, 71), (55, 56, 73, 72), (56, 57, 74, 73), (57, 58, 75, 74), (58, 59, 76, 75), (59, 60, 77, 76), (60, 61, 78, 77), (61, 62, 79, 78), (62, 63, 80, 79), (63, 64, 81, 80), (64, 65, 82, 81), (65, 66, 83, 82), (67, 68, 69, 70, 71, 72, 73, 74, 75, 76, 77, 78, 79, 80, 81, 82, 83), (99, 84, 100, 115), (84, 85, 101, 100), (85, 86, 102, 101), (86, 87, 103, 102), (87, 88, 104, 103), (88, 89, 105, 104), (89, 90, 106, 105), (90, 91, 107, 106), (91, 92, 108, 107), (92, 93, 109, 108), (93, 94, 110, 109), (94, 95, 111, 110), (95, 96, 112, 111), (96, 97, 113, 112), (97, 98, 114, 113), (98, 99, 115, 114), (100, 101, 102, 103, 104, 105, 106, 107, 108, 109, 110, 111, 112, 113, 114, 115), (119, 116, 120, 123), (116, 117, 121, 120), (117, 118, 122, 121), (118, 119, 123, 122), (120, 121, 122, 123), (127, 124, 128, 131), (124, 125, 129, 128), (125, 126, 130, 129), (126, 127, 131, 130), (128, 129, 130, 131), (135, 132, 136, 139), (132, 133, 137, 136), (133, 134, 138, 137), (134, 135, 139, 138), (136, 137, 138, 139), (143, 140, 144, 147), (140, 141, 145, 144), (141, 142, 146, 145), (142, 143, 147, 146), (144, 145, 146, 147), (151, 148, 152, 155), (148, 149, 153, 152), (149, 150, 154, 153), (150, 151, 155, 154), (152, 153, 154, 155), (159, 156, 160, 163), (156, 157, 161, 160), (157, 158, 162, 161), (158, 159, 163, 162), (160, 161, 162, 163), (167, 164, 168, 171), (164, 165, 169, 168), (165, 166, 170, 169), (166, 167, 171, 170), (168, 169, 170, 171), (196, 172, 197, 221), (172, 173, 198, 197), (173, 174, 199, 198), (174, 175, 200, 199), (175, 176, 201, 200), (176, 177, 202, 201), (177, 178, 203, 202), (178, 179, 204, 203), (179, 180, 205, 204), (180, 181, 206, 205), (181, 182, 207, 206), (182, 183, 208, 207), (183, 184, 209, 208), (184, 185, 210, 209), (185, 186, 211, 210), (186, 187, 212, 211), (187, 188, 213, 212), (188, 189, 214, 213), (189, 190, 215, 214), (190, 191, 216, 215), (191, 192, 217, 216), (192, 193, 218, 217), (193, 194, 219, 218), (194, 195, 220, 219), (195, 196, 221, 220), (197, 198, 199, 200, 201, 202, 203, 204, 205, 206, 207, 208, 209, 210, 211, 212, 213, 214, 215, 216, 217, 218, 219, 220, 221), (262, 222, 263, 303), (222, 223, 264, 263), (223, 224, 265, 264), (224, 225, 266, 265), (225, 226, 267, 266), (226, 227, 268, 267), (227, 228, 269, 268), (228, 229, 270, 269), (229, 230, 271, 270), (230, 231, 272, 271), (231, 232, 273, 272), (232, 233, 274, 273), (233, 234, 275, 274), (234, 235, 276, 275), (235, 236, 277, 276), (236, 237, 278, 277), (237, 238, 279, 278), (238, 239, 280, 279), (239, 240, 281, 280), (240, 241, 282, 281), (241, 242, 283, 282), (242, 243, 284, 283), (243, 244, 285, 284), (244, 245, 286, 285), (245, 246, 287, 286), (246, 247, 288, 287), (247, 248, 289, 288), (248, 249, 290, 289), (249, 250, 291, 290), (250, 251, 292, 291), (251, 252, 293, 292), (252, 253, 294, 293), (253, 254, 295, 294), (254, 255, 296, 295), (255, 256, 297, 296), (256, 257, 298, 297), (257, 258, 299, 298), (258, 259, 300, 299), (259, 260, 301, 300), (260, 261, 302, 301), (261, 262, 303, 302), (263, 264, 265, 266, 267, 268, 269, 270, 271, 272, 273, 274, 275, 276, 277, 278, 279, 280, 281, 282, 283, 284, 285, 286, 287, 288, 289, 290, 291, 292, 293, 294, 295, 296, 297, 298, 299, 300, 301, 302, 303), (307, 304, 308, 311), (304, 305, 309, 308), (305, 306, 310, 309), (306, 307, 311, 310), (308, 309, 310, 311), (315, 312, 316, 319), (312, 313, 317, 316), (313, 314, 318, 317), (314, 315, 319, 318), (316, 317, 318, 319), (323, 320, 324, 327), (320, 321, 325, 324), (321, 322, 326, 325), (322, 323, 327, 326), (324, 325, 326, 327), (331, 328, 332, 335), (328, 329, 333, 332), (329, 330, 334, 333), (330, 331, 335, 334), (332, 333, 334, 335), (339, 336, 340, 343), (336, 337, 341, 340), (337, 338, 342, 341), (338, 339, 343, 342), (340, 341, 342, 343), (347, 344, 348, 351), (344, 345, 349, 348), (345, 346, 350, 349), (346, 347, 351, 350), (348, 349, 350, 351), (355, 352, 356, 359), (352, 353, 357, 356), (353, 354, 358, 357), (354, 355, 359, 358), (356, 357, 358, 359), (363, 360, 364, 367), (360, 361, 365, 364), (361, 362, 366, 365), (362, 363, 367, 366), (364, 365, 366, 367), (379, 368, 380, 391), (368, 369, 381, 380), (369, 370, 382, 381), (370, 371, 383, 382), (371, 372, 384, 383), (372, 373, 385, 384), (373, 374, 386, 385), (374, 375, 387, 386), (375, 376, 388, 387), (376, 377, 389, 388), (377, 378, 390, 389), (378, 379, 391, 390), (380, 381, 382, 383, 384, 385, 386, 387, 388, 389, 390, 391), (395, 392, 396, 399), (392, 393, 397, 396), (393, 394, 398, 397), (394, 395, 399, 398), (396, 397, 398, 399), (403, 400, 404, 407), (400, 401, 405, 404), (401, 402, 406, 405), (402, 403, 407, 406), (404, 405, 406, 407), (411, 408, 412, 415), (408, 409, 413, 412), (409, 410, 414, 413), (410, 411, 415, 414), (412, 413, 414, 415), (455, 416, 456, 495), (416, 417, 457, 456), (417, 418, 458, 457), (418, 419, 459, 458), (419, 420, 460, 459), (420, 421, 461, 460), (421, 422, 462, 461), (422, 423, 463, 462), (423, 424, 464, 463), (424, 425, 465, 464), (425, 426, 466, 465), (426, 427, 467, 466), (427, 428, 468, 467), (428, 429, 469, 468), (429, 430, 470, 469), (430, 431, 471, 470), (431, 432, 472, 471), (432, 433, 473, 472), (433, 434, 474, 473), (434, 435, 475, 474), (435, 436, 476, 475), (436, 437, 477, 476), (437, 438, 478, 477), (438, 439, 479, 478), (439, 440, 480, 479), (440, 441, 481, 480), (441, 442, 482, 481), (442, 443, 483, 482), (443, 444, 484, 483), (444, 445, 485, 484), (445, 446, 486, 485), (446, 447, 487, 486), (447, 448, 488, 487), (448, 449, 489, 488), (449, 450, 490, 489), (450, 451, 491, 490), (451, 452, 492, 491), (452, 453, 493, 492), (453, 454, 494, 493), (454, 455, 495, 494), (456, 457, 458, 459, 460, 461, 462, 463, 464, 465, 466, 467, 468, 469, 470, 471, 472, 473, 474, 475, 476, 477, 478, 479, 480, 481, 482, 483, 484, 485, 486, 487, 488, 489, 490, 491, 492, 493, 494, 495), (501, 496, 502, 507), (496, 497, 503, 502), (497, 498, 504, 503), (498, 499, 505, 504), (499, 500, 506, 505), (500, 501, 507, 506), (502, 503, 504, 505, 506, 507), (521, 508, 522, 535), (508, 509, 523, 522), (509, 510, 524, 523), (510, 511, 525, 524), (511, 512, 526, 525), (512, 513, 527, 526), (513, 514, 528, 527), (514, 515, 529, 528), (515, 516, 530, 529), (516, 517, 531, 530), (517, 518, 532, 531), (518, 519, 533, 532), (519, 520, 534, 533), (520, 521, 535, 534), (522, 523, 524, 525, 526, 527, 528, 529, 530, 531, 532, 533, 534, 535), (547, 536, 548, 559), (536, 537, 549, 548), (537, 538, 550, 549), (538, 539, 551, 550), (539, 540, 552, 551), (540, 541, 553, 552), (541, 542, 554, 553), (542, 543, 555, 554), (543, 544, 556, 555), (544, 545, 557, 556), (545, 546, 558, 557), (546, 547, 559, 558), (548, 549, 550, 551, 552, 553, 554, 555, 556, 557, 558, 559), (573, 560, 574, 587), (560, 561, 575, 574), (561, 562, 576, 575), (562, 563, 577, 576), (563, 564, 578, 577), (564, 565, 579, 578), (565, 566, 580, 579), (566, 567, 581, 580), (567, 568, 582, 581), (568, 569, 583, 582), (569, 570, 584, 583), (570, 571, 585, 584), (571, 572, 586, 585), (572, 573, 587, 586), (574, 575, 576, 577, 578, 579, 580, 581, 582, 583, 584, 585, 586, 587), (632, 588, 633, 677), (588, 589, 634, 633), (589, 590, 635, 634), (590, 591, 636, 635), (591, 592, 637, 636), (592, 593, 638, 637), (593, 594, 639, 638), (594, 595, 640, 639), (595, 596, 641, 640), (596, 597, 642, 641), (597, 598, 643, 642), (598, 599, 644, 643), (599, 600, 645, 644), (600, 601, 646, 645), (601, 602, 647, 646), (602, 603, 648, 647), (603, 604, 649, 648), (604, 605, 650, 649), (605, 606, 651, 650), (606, 607, 652, 651), (607, 608, 653, 652), (608, 609, 654, 653), (609, 610, 655, 654), (610, 611, 656, 655), (611, 612, 657, 656), (612, 613, 658, 657), (613, 614, 659, 658), (614, 615, 660, 659), (615, 616, 661, 660), (616, 617, 662, 661), (617, 618, 663, 662), (618, 619, 664, 663), (619, 620, 665, 664), (620, 621, 666, 665), (621, 622, 667, 666), (622, 623, 668, 667), (623, 624, 669, 668), (624, 625, 670, 669), (625, 626, 671, 670), (626, 627, 672, 671), (627, 628, 673, 672), (628, 629, 674, 673), (629, 630, 675, 674), (630, 631, 676, 675), (631, 632, 677, 676), (633, 634, 635, 636, 637, 638, 639, 640, 641, 642, 643, 644, 645, 646, 647, 648, 649, 650, 651, 652, 653, 654, 655, 656, 657, 658, 659, 660, 661, 662, 663, 664, 665, 666, 667, 668, 669, 670, 671, 672, 673, 674, 675, 676, 677), (685, 678, 686, 693), (678, 679, 687, 686), (679, 680, 688, 687), (680, 681, 689, 688), (681, 682, 690, 689), (682, 683, 691, 690), (683, 684, 692, 691), (684, 685, 693, 692), (686, 687, 688, 689, 690, 691, 692, 693), (713, 694, 714, 733), (694, 695, 715, 714), (695, 696, 716, 715), (696, 697, 717, 716), (697, 698, 718, 717), (698, 699, 719, 718), (699, 700, 720, 719), (700, 701, 721, 720), (701, 702, 722, 721), (702, 703, 723, 722), (703, 704, 724, 723), (704, 705, 725, 724), (705, 706, 726, 725), (706, 707, 727, 726), (707, 708, 728, 727), (708, 709, 729, 728), (709, 710, 730, 729), (710, 711, 731, 730), (711, 712, 732, 731), (712, 713, 733, 732), (714, 715, 716, 717, 718, 719, 720, 721, 722, 723, 724, 725, 726, 727, 728, 729, 730, 731, 732, 733), (737, 734, 738, 741), (734, 735, 739, 738), (735, 736, 740, 739), (736, 737, 741, 740), (738, 739, 740, 741), (745, 742, 746, 749), (742, 743, 747, 746), (743, 744, 748, 747), (744, 745, 749, 748), (746, 747, 748, 749), (753, 750, 754, 757), (750, 751, 755, 754), (751, 752, 756, 755), (752, 753, 757, 756), (754, 755, 756, 757), (761, 758, 762, 765), (758, 759, 763, 762), (759, 760, 764, 763), (760, 761, 765, 764), (762, 763, 764, 765), (769, 766, 770, 773), (766, 767, 771, 770), (767, 768, 772, 771), (768, 769, 773, 772), (770, 771, 772, 773), (877, 774, 878, 981), (774, 775, 879, 878), (775, 776, 880, 879), (776, 777, 881, 880), (777, 778, 882, 881), (778, 779, 883, 882), (779, 780, 884, 883), (780, 781, 885, 884), (781, 782, 886, 885), (782, 783, 887, 886), (783, 784, 888, 887), (784, 785, 889, 888), (785, 786, 890, 889), (786, 787, 891, 890), (787, 788, 892, 891), (788, 789, 893, 892), (789, 790, 894, 893), (790, 791, 895, 894), (791, 792, 896, 895), (792, 793, 897, 896), (793, 794, 898, 897), (794, 795, 899, 898), (795, 796, 900, 899), (796, 797, 901, 900), (797, 798, 902, 901), (798, 799, 903, 902), (799, 800, 904, 903), (800, 801, 905, 904), (801, 802, 906, 905), (802, 803, 907, 906), (803, 804, 908, 907), (804, 805, 909, 908), (805, 806, 910, 909), (806, 807, 911, 910), (807, 808, 912, 911), (808, 809, 913, 912), (809, 810, 914, 913), (810, 811, 915, 914), (811, 812, 916, 915), (812, 813, 917, 916), (813, 814, 918, 917), (814, 815, 919, 918), (815, 816, 920, 919), (816, 817, 921, 920), (817, 818, 922, 921), (818, 819, 923, 922), (819, 820, 924, 923), (820, 821, 925, 924), (821, 822, 926, 925), (822, 823, 927, 926), (823, 824, 928, 927), (824, 825, 929, 928), (825, 826, 930, 929), (826, 827, 931, 930), (827, 828, 932, 931), (828, 829, 933, 932), (829, 830, 934, 933), (830, 831, 935, 934), (831, 832, 936, 935), (832, 833, 937, 936), (833, 834, 938, 937), (834, 835, 939, 938), (835, 836, 940, 939), (836, 837, 941, 940), (837, 838, 942, 941), (838, 839, 943, 942), (839, 840, 944, 943), (840, 841, 945, 944), (841, 842, 946, 945), (842, 843, 947, 946), (843, 844, 948, 947), (844, 845, 949, 948), (845, 846, 950, 949), (846, 847, 951, 950), (847, 848, 952, 951), (848, 849, 953, 952), (849, 850, 954, 953), (850, 851, 955, 954), (851, 852, 956, 955), (852, 853, 957, 956), (853, 854, 958, 957), (854, 855, 959, 958), (855, 856, 960, 959), (856, 857, 961, 960), (857, 858, 962, 961), (858, 859, 963, 962), (859, 860, 964, 963), (860, 861, 965, 964), (861, 862, 966, 965), (862, 863, 967, 966), (863, 864, 968, 967), (864, 865, 969, 968), (865, 866, 970, 969), (866, 867, 971, 970), (867, 868, 972, 971), (868, 869, 973, 972), (869, 870, 974, 973), (870, 871, 975, 974), (871, 872, 976, 975), (872, 873, 977, 976), (873, 874, 978, 977), (874, 875, 979, 978), (875, 876, 980, 979), (876, 877, 981, 980), (878, 879, 880, 881, 882, 883, 884, 885, 886, 887, 888, 889, 890, 891, 892, 893, 894, 895, 896, 897, 898, 899, 900, 901, 902, 903, 904, 905, 906, 907, 908, 909, 910, 911, 912, 913, 914, 915, 916, 917, 918, 919, 920, 921, 922, 923, 924, 925, 926, 927, 928, 929, 930, 931, 932, 933, 934, 935, 936, 937, 938, 939, 940, 941, 942, 943, 944, 945, 946, 947, 948, 949, 950, 951, 952, 953, 954, 955, 956, 957, 958, 959, 960, 961, 962, 963, 964, 965, 966, 967, 968, 969, 970, 971, 972, 973, 974, 975, 976, 977, 978, 979, 980, 981), (985, 982, 986, 989), (982, 983, 987, 986), (983, 984, 988, 987), (984, 985, 989, 988), (986, 987, 988, 989), (993, 990, 994, 997), (990, 991, 995, 994), (991, 992, 996, 995), (992, 993, 997, 996), (994, 995, 996, 997), (1019, 998, 1020, 1041), (998, 999, 1021, 1020), (999, 1000, 1022, 1021), (1000, 1001, 1023, 1022), (1001, 1002, 1024, 1023), (1002, 1003, 1025, 1024), (1003, 1004, 1026, 1025), (1004, 1005, 1027, 1026), (1005, 1006, 1028, 1027), (1006, 1007, 1029, 1028), (1007, 1008, 1030, 1029), (1008, 1009, 1031, 1030), (1009, 1010, 1032, 1031), (1010, 1011, 1033, 1032), (1011, 1012, 1034, 1033), (1012, 1013, 1035, 1034), (1013, 1014, 1036, 1035), (1014, 1015, 1037, 1036), (1015, 1016, 1038, 1037), (1016, 1017, 1039, 1038), (1017, 1018, 1040, 1039), (1018, 1019, 1041, 1040), (1020, 1021, 1022, 1023, 1024, 1025, 1026, 1027, 1028, 1029, 1030, 1031, 1032, 1033, 1034, 1035, 1036, 1037, 1038, 1039, 1040, 1041), (1045, 1042, 1046, 1049), (1042, 1043, 1047, 1046), (1043, 1044, 1048, 1047), (1044, 1045, 1049, 1048), (1046, 1047, 1048, 1049), (1053, 1050, 1054, 1057), (1050, 1051, 1055, 1054), (1051, 1052, 1056, 1055), (1052, 1053, 1057, 1056), (1054, 1055, 1056, 1057), (1061, 1058, 1062, 1065), (1058, 1059, 1063, 1062), (1059, 1060, 1064, 1063), (1060, 1061, 1065, 1064), (1062, 1063, 1064, 1065), (1069, 1066, 1070, 1073), (1066, 1067, 1071, 1070), (1067, 1068, 1072, 1071), (1068, 1069, 1073, 1072), (1070, 1071, 1072, 1073), (1077, 1074, 1078, 1081), (1074, 1075, 1079, 1078), (1075, 1076, 1080, 1079), (1076, 1077, 1081, 1080), (1078, 1079, 1080, 1081), (1085, 1082, 1086, 1089), (1082, 1083, 1087, 1086), (1083, 1084, 1088, 1087), (1084, 1085, 1089, 1088), (1086, 1087, 1088, 1089), (1093, 1090, 1094, 1097), (1090, 1091, 1095, 1094), (1091, 1092, 1096, 1095), (1092, 1093, 1097, 1096), (1094, 1095, 1096, 1097), (1101, 1098, 1102, 1105), (1098, 1099, 1103, 1102), (1099, 1100, 1104, 1103), (1100, 1101, 1105, 1104), (1102, 1103, 1104, 1105), (1109, 1106, 1110, 1113), (1106, 1107, 1111, 1110), (1107, 1108, 1112, 1111), (1108, 1109, 1113, 1112), (1110, 1111, 1112, 1113), (1117, 1114, 1118, 1121), (1114, 1115, 1119, 1118), (1115, 1116, 1120, 1119), (1116, 1117, 1121, 1120), (1118, 1119, 1120, 1121), (1125, 1122, 1126, 1129), (1122, 1123, 1127, 1126), (1123, 1124, 1128, 1127), (1124, 1125, 1129, 1128), (1126, 1127, 1128, 1129)])
me_map_2_osm_buildings.polygons.foreach_set('material_index', [0, 0, 0, 0, 0, 0, 0, 0, 0, 0, 0, 0, 0, 0, 0, 0, 0, 0, 0, 0, 0, 0, 0, 0, 0, 1, 0, 0, 0, 0, 0, 0, 0, 0, 0, 0, 0, 0, 0, 0, 0, 0, 0, 1, 0, 0, 0, 0, 0, 0, 0, 0, 0, 0, 0, 0, 0, 0, 0, 0, 1, 0, 0, 0, 0, 1, 0, 0, 0, 0, 1, 0, 0, 0, 0, 1, 0, 0, 0, 0, 1, 0, 0, 0, 0, 1, 0, 0, 0, 0, 1, 0, 0, 0, 0, 1, 0, 0, 0, 0, 0, 0, 0, 0, 0, 0, 0, 0, 0, 0, 0, 0, 0, 0, 0, 0, 0, 0, 0, 0, 0, 1, 0, 0, 0, 0, 0, 0, 0, 0, 0, 0, 0, 0, 0, 0, 0, 0, 0, 0, 0, 0, 0, 0, 0, 0, 0, 0, 0, 0, 0, 0, 0, 0, 0, 0, 0, 0, 0, 0, 0, 0, 0, 1, 0, 0, 0, 0, 1, 0, 0, 0, 0, 1, 0, 0, 0, 0, 1, 0, 0, 0, 0, 1, 0, 0, 0, 0, 1, 0, 0, 0, 0, 1, 0, 0, 0, 0, 1, 0, 0, 0, 0, 1, 0, 0, 0, 0, 0, 0, 0, 0, 0, 0, 0, 0, 1, 0, 0, 0, 0, 1, 0, 0, 0, 0, 1, 0, 0, 0, 0, 1, 0, 0, 0, 0, 0, 0, 0, 0, 0, 0, 0, 0, 0, 0, 0, 0, 0, 0, 0, 0, 0, 0, 0, 0, 0, 0, 0, 0, 0, 0, 0, 0, 0, 0, 0, 0, 0, 0, 0, 0, 1, 0, 0, 0, 0, 0, 0, 1, 0, 0, 0, 0, 0, 0, 0, 0, 0, 0, 0, 0, 0, 0, 1, 0, 0, 0, 0, 0, 0, 0, 0, 0, 0, 0, 0, 1, 0, 0, 0, 0, 0, 0, 0, 0, 0, 0, 0, 0, 0, 0, 1, 0, 0, 0, 0, 0, 0, 0, 0, 0, 0, 0, 0, 0, 0, 0, 0, 0, 0, 0, 0, 0, 0, 0, 0, 0, 0, 0, 0, 0, 0, 0, 0, 0, 0, 0, 0, 0, 0, 0, 0, 0, 0, 0, 0, 0, 1, 0, 0, 0, 0, 0, 0, 0, 0, 1, 0, 0, 0, 0, 0, 0, 0, 0, 0, 0, 0, 0, 0, 0, 0, 0, 0, 0, 0, 0, 1, 0, 0, 0, 0, 1, 0, 0, 0, 0, 1, 0, 0, 0, 0, 1, 0, 0, 0, 0, 1, 0, 0, 0, 0, 1, 0, 0, 0, 0, 0, 0, 0, 0, 0, 0, 0, 0, 0, 0, 0, 0, 0, 0, 0, 0, 0, 0, 0, 0, 0, 0, 0, 0, 0, 0, 0, 0, 0, 0, 0, 0, 0, 0, 0, 0, 0, 0, 0, 0, 0, 0, 0, 0, 0, 0, 0, 0, 0, 0, 0, 0, 0, 0, 0, 0, 0, 0, 0, 0, 0, 0, 0, 0, 0, 0, 0, 0, 0, 0, 0, 0, 0, 0, 0, 0, 0, 0, 0, 0, 0, 0, 0, 0, 0, 0, 0, 0, 0, 0, 0, 0, 0, 0, 0, 0, 0, 0, 0, 0, 1, 0, 0, 0, 0, 1, 0, 0, 0, 0, 1, 0, 0, 0, 0, 0, 0, 0, 0, 0, 0, 0, 0, 0, 0, 0, 0, 0, 0, 0, 0, 0, 0, 1, 0, 0, 0, 0, 1, 0, 0, 0, 0, 1, 0, 0, 0, 0, 1, 0, 0, 0, 0, 1, 0, 0, 0, 0, 1, 0, 0, 0, 0, 1, 0, 0, 0, 0, 1, 0, 0, 0, 0, 1, 0, 0, 0, 0, 1, 0, 0, 0, 0, 1, 0, 0, 0, 0, 1])
me_map_2_osm_buildings.materials.append(mat_wall)
me_map_2_osm_buildings.materials.append(mat_roof)
me_map_2_osm_buildings.update()

# ---- curves / text
cu_map_2_osm_roads_service = bpy.data.curves.new('map_2.osm_roads_service', 'CURVE')
cu_map_2_osm_roads_service.dimensions = '2D'
_sp = cu_map_2_osm_roads_service.splines.new('POLY'); _sp.points.add(35)
_sp.points.foreach_set('co', [272.8, 197.0, 0.0, 1.0, 273.1, 183.0, 0.0, 1.0, 273.3, 153.7, 0.0, 1.0, 272.6, 148.4, 0.0, 1.0, 270.6, 144.3, 0.0, 1.0, 260.5, 137.7, 0.0, 1.0, 212.8, 114.4, 0.0, 1.0, 196.3, 106.3, 0.0, 1.0, 186.4, 101.5, 0.0, 1.0, 179.8, 98.81, 0.0, 1.0, 164.6, 92.46, 0.0, 1.0, 162.5, 91.64, 0.0, 1.0, 146.1, 84.81, 0.0, 1.0, 128.4, 77.49, 0.0, 1.0, 111.2, 70.32, 0.0, 1.0, 94.85, 63.56, 0.0, 1.0, 77.11, 56.19, 0.0, 1.0, 66.91, 51.39, 0.0, 1.0, 60.27, 48.15, 0.0, 1.0, 44.6, 39.0, 0.0, 1.0, 29.63, 30.26, 0.0, 1.0, 13.13, 19.67, 0.0, 1.0, -2.67, 8.701, 0.0, 1.0, -7.521, 5.184, 0.0, 1.0, -39.67, -10.19, 0.0, 1.0, -43.91, -11.74, 0.0, 1.0, -46.92, -12.83, 0.0, 1.0, -75.97, -23.38, 0.0, 1.0, -82.99, -23.68, 0.0, 1.0, -99.54, -24.38, 0.0, 1.0, -125.2, -24.57, 0.0, 1.0, -134.7, -24.64, 0.0, 1.0, -235.5, -26.25, 0.0, 1.0, -247.9, -26.45, 0.0, 1.0, -257.5, -26.61, 0.0, 1.0, -275.6, -26.89, 0.0, 1.0])
_sp = cu_map_2_osm_roads_service.splines.new('POLY'); _sp.points.add(32)
_sp.points.foreach_set('co', [-319.4, 189.3, 0.0, 1.0, -318.9, 169.8, 0.0, 1.0, -318.2, 83.95, 0.0, 1.0, -318.2, 75.35, 0.0, 1.0, -317.1, 59.03, 0.0, 1.0, -310.6, 40.41, 0.0, 1.0, -303.8, 27.36, 0.0, 1.0, -275.6, -26.89, 0.0, 1.0, -269.4, -41.9, 0.0, 1.0, -262.0, -57.82, 0.0, 1.0, -254.2, -75.33, 0.0, 1.0, -247.2, -91.33, 0.0, 1.0, -239.8, -107.9, 0.0, 1.0, -232.1, -125.3, 0.0, 1.0, -224.7, -142.1, 0.0, 1.0, -218.1, -152.2, 0.0, 1.0, -217.5, -153.1, 0.0, 1.0, -208.9, -161.7, 0.0, 1.0, -207.3, -163.2, 0.0, 1.0, -194.9, -173.5, 0.0, 1.0, -179.0, -179.0, 0.0, 1.0, -177.0, -179.2, 0.0, 1.0, -167.7, -180.3, 0.0, 1.0, -159.3, -181.3, 0.0, 1.0, -122.8, -180.8, 0.0, 1.0, -57.04, -180.5, 0.0, 1.0, 46.64, -180.1, 0.0, 1.0, 59.09, -175.4, 0.0, 1.0, 72.73, -170.3, 0.0, 1.0, 148.3, -135.2, 0.0, 1.0, 166.4, -126.6, 0.0, 1.0, 229.1, -97.21, 0.0, 1.0, 270.2, -77.86, 0.0, 1.0])
_sp = cu_map_2_osm_roads_service.splines.new('POLY'); _sp.points.add(3)
_sp.points.foreach_set('co', [186.4, 101.5, 0.0, 1.0, 227.0, 13.96, 0.0, 1.0, 268.4, -73.82, 0.0, 1.0, 270.2, -77.86, 0.0, 1.0])
_sp = cu_map_2_osm_roads_service.splines.new('POLY'); _sp.points.add(4)
_sp.points.foreach_set('co', [148.3, -135.2, 0.0, 1.0, 162.1, -164.6, 0.0, 1.0, 167.1, -169.6, 0.0, 1.0, 175.2, -170.0, 0.0, 1.0, 299.4, -108.6, 0.0, 1.0])
_sp = cu_map_2_osm_roads_service.splines.new('POLY'); _sp.points.add(4)
_sp.points.foreach_set('co', [-125.2, -24.57, 0.0, 1.0, -93.77, -95.35, 0.0, 1.0, -86.19, -108.1, 0.0, 1.0, -82.46, -115.4, 0.0, 1.0, -57.15, -170.1, 0.0, 1.0])
_sp = cu_map_2_osm_roads_service.splines.new('POLY'); _sp.points.add(4)
_sp.points.foreach_set('co', [-93.77, -95.35, 0.0, 1.0, -116.5, -106.5, 0.0, 1.0, -121.3, -112.4, 0.0, 1.0, -122.1, -115.9, 0.0, 1.0, -122.8, -180.8, 0.0, 1.0])
_sp = cu_map_2_osm_roads_service.splines.new('POLY'); _sp.points.add(2)
_sp.points.foreach_set('co', [135.9, 148.9, 0.0, 1.0, 131.8, 157.7, 0.0, 1.0, 130.1, 195.9, 0.0, 1.0])
_sp = cu_map_2_osm_roads_service.splines.new('POLY'); _sp.points.add(2)
_sp.points.foreach_set('co', [-48.54, 83.19, 0.0, 1.0, -51.31, 89.2, 0.0, 1.0, -89.21, 171.3, 0.0, 1.0])
_sp = cu_map_2_osm_roads_service.splines.new('POLY'); _sp.points.add(12)
_sp.points.foreach_set('co', [-2.67, 8.701, 0.0, 1.0, -6.768, 16.16, 0.0, 1.0, -10.41, 21.9, 0.0, 1.0, -15.06, 26.17, 0.0, 1.0, -21.27, 28.66, 0.0, 1.0, -27.73, 29.41, 0.0, 1.0, -33.38, 29.25, 0.0, 1.0, -39.94, 26.58, 0.0, 1.0, -45.39, 21.58, 0.0, 1.0, -49.28, 15.9, 0.0, 1.0, -51.05, 9.124, 0.0, 1.0, -50.72, 2.456, 0.0, 1.0, -46.92, -12.83, 0.0, 1.0])
_sp = cu_map_2_osm_roads_service.splines.new('POLY'); _sp.points.add(13)
_sp.points.foreach_set('co', [-100.7, 58.22, 0.0, 1.0, -75.26, 3.458, 0.0, 1.0, -71.65, -0.4711, 0.0, 1.0, -67.24, -1.095, 0.0, 1.0, -63.63, 3.937, 0.0, 1.0, -62.37, 13.37, 0.0, 1.0, -61.38, 18.05, 0.0, 1.0, -60.8, 20.75, 0.0, 1.0, -57.97, 25.93, 0.0, 1.0, -54.52, 27.85, 0.0, 1.0, -51.41, 30.53, 0.0, 1.0, -49.63, 33.85, 0.0, 1.0, -49.48, 36.79, 0.0, 1.0, -66.97, 74.62, 0.0, 1.0])
_sp = cu_map_2_osm_roads_service.splines.new('POLY'); _sp.points.add(14)
_sp.points.foreach_set('co', [29.63, 30.26, 0.0, 1.0, 2.728, 85.41, 0.0, 1.0, 19.71, 93.5, 0.0, 1.0, 35.84, 101.2, 0.0, 1.0, 52.6, 109.2, 0.0, 1.0, 69.34, 117.4, 0.0, 1.0, 86.11, 125.3, 0.0, 1.0, 102.6, 133.2, 0.0, 1.0, 119.5, 141.1, 0.0, 1.0, 135.9, 148.9, 0.0, 1.0, 151.7, 156.4, 0.0, 1.0, 168.1, 164.2, 0.0, 1.0, 180.6, 170.2, 0.0, 1.0, 187.5, 167.4, 0.0, 1.0, 212.8, 114.4, 0.0, 1.0])
_sp = cu_map_2_osm_roads_service.splines.new('POLY'); _sp.points.add(1)
_sp.points.foreach_set('co', [19.71, 93.5, 0.0, 1.0, 44.6, 39.0, 0.0, 1.0])
_sp = cu_map_2_osm_roads_service.splines.new('POLY'); _sp.points.add(1)
_sp.points.foreach_set('co', [35.84, 101.2, 0.0, 1.0, 60.27, 48.15, 0.0, 1.0])
_sp = cu_map_2_osm_roads_service.splines.new('POLY'); _sp.points.add(1)
_sp.points.foreach_set('co', [52.6, 109.2, 0.0, 1.0, 77.11, 56.19, 0.0, 1.0])
_sp = cu_map_2_osm_roads_service.splines.new('POLY'); _sp.points.add(1)
_sp.points.foreach_set('co', [69.34, 117.4, 0.0, 1.0, 94.85, 63.56, 0.0, 1.0])
_sp = cu_map_2_osm_roads_service.splines.new('POLY'); _sp.points.add(1)
_sp.points.foreach_set('co', [86.11, 125.3, 0.0, 1.0, 111.2, 70.32, 0.0, 1.0])
_sp = cu_map_2_osm_roads_service.splines.new('POLY'); _sp.points.add(1)
_sp.points.foreach_set('co', [102.6, 133.2, 0.0, 1.0, 128.4, 77.49, 0.0, 1.0])
_sp = cu_map_2_osm_roads_service.splines.new('POLY'); _sp.points.add(1)
_sp.points.foreach_set('co', [119.5, 141.1, 0.0, 1.0, 146.1, 84.81, 0.0, 1.0])
_sp = cu_map_2_osm_roads_service.splines.new('POLY'); _sp.points.add(1)
_sp.points.foreach_set('co', [135.9, 148.9, 0.0, 1.0, 162.5, 91.64, 0.0, 1.0])
_sp = cu_map_2_osm_roads_service.splines.new('POLY'); _sp.points.add(1)
_sp.points.foreach_set('co', [151.7, 156.4, 0.0, 1.0, 179.8, 98.81, 0.0, 1.0])
_sp = cu_map_2_osm_roads_service.splines.new('POLY'); _sp.points.add(1)
_sp.points.foreach_set('co', [168.1, 164.2, 0.0, 1.0, 196.3, 106.3, 0.0, 1.0])
_sp = cu_map_2_osm_roads_service.splines.new('POLY'); _sp.points.add(13)
_sp.points.foreach_set('co', [2.728, 85.41, 0.0, 1.0, 2.533, 92.46, 0.0, 1.0, -10.78, 120.8, 0.0, 1.0, -9.797, 134.7, 0.0, 1.0, -4.687, 145.7, 0.0, 1.0, -2.754, 149.8, 0.0, 1.0, 7.811, 162.7, 0.0, 1.0, 22.49, 172.1, 0.0, 1.0, 37.37, 175.8, 0.0, 1.0, 42.07, 175.9, 0.0, 1.0, 61.83, 176.1, 0.0, 1.0, 81.41, 176.4, 0.0, 1.0, 101.0, 176.6, 0.0, 1.0, 119.5, 141.1, 0.0, 1.0])
_sp = cu_map_2_osm_roads_service.splines.new('POLY'); _sp.points.add(1)
_sp.points.foreach_set('co', [19.71, 93.5, 0.0, 1.0, -4.687, 145.7, 0.0, 1.0])
_sp = cu_map_2_osm_roads_service.splines.new('POLY'); _sp.points.add(1)
_sp.points.foreach_set('co', [35.84, 101.2, 0.0, 1.0, 7.811, 162.7, 0.0, 1.0])
_sp = cu_map_2_osm_roads_service.splines.new('POLY'); _sp.points.add(1)
_sp.points.foreach_set('co', [52.6, 109.2, 0.0, 1.0, 22.49, 172.1, 0.0, 1.0])
_sp = cu_map_2_osm_roads_service.splines.new('POLY'); _sp.points.add(1)
_sp.points.foreach_set('co', [69.34, 117.4, 0.0, 1.0, 42.07, 175.9, 0.0, 1.0])
_sp = cu_map_2_osm_roads_service.splines.new('POLY'); _sp.points.add(1)
_sp.points.foreach_set('co', [86.11, 125.3, 0.0, 1.0, 61.83, 176.1, 0.0, 1.0])
_sp = cu_map_2_osm_roads_service.splines.new('POLY'); _sp.points.add(1)
_sp.points.foreach_set('co', [102.6, 133.2, 0.0, 1.0, 81.41, 176.4, 0.0, 1.0])
_sp = cu_map_2_osm_roads_service.splines.new('POLY'); _sp.points.add(1)
_sp.points.foreach_set('co', [-84.43, 66.27, 0.0, 1.0, -61.38, 18.05, 0.0, 1.0])
_sp = cu_map_2_osm_roads_service.splines.new('POLY'); _sp.points.add(1)
_sp.points.foreach_set('co', [-81.82, 67.55, 0.0, 1.0, -130.5, 171.5, 0.0, 1.0])
_sp = cu_map_2_osm_roads_service.splines.new('POLY'); _sp.points.add(1)
_sp.points.foreach_set('co', [-100.7, 58.22, 0.0, 1.0, -153.1, 171.2, 0.0, 1.0])
_sp = cu_map_2_osm_roads_service.splines.new('POLY'); _sp.points.add(1)
_sp.points.foreach_set('co', [-107.4, 171.7, 0.0, 1.0, -63.83, 76.25, 0.0, 1.0])
_sp = cu_map_2_osm_roads_service.splines.new('POLY'); _sp.points.add(6)
_sp.points.foreach_set('co', [-141.5, 103.1, 0.0, 1.0, -162.5, 93.31, 0.0, 1.0, -197.2, 77.12, 0.0, 1.0, -223.4, 64.86, 0.0, 1.0, -274.9, 40.85, 0.0, 1.0, -279.2, 38.83, 0.0, 1.0, -303.8, 27.36, 0.0, 1.0])
_sp = cu_map_2_osm_roads_service.splines.new('POLY'); _sp.points.add(17)
_sp.points.foreach_set('co', [-162.5, 93.31, 0.0, 1.0, -168.0, 107.4, 0.0, 1.0, -176.5, 123.8, 0.0, 1.0, -177.4, 125.9, 0.0, 1.0, -181.7, 131.3, 0.0, 1.0, -220.3, 131.0, 0.0, 1.0, -251.6, 130.8, 0.0, 1.0, -259.0, 130.7, 0.0, 1.0, -297.2, 130.4, 0.0, 1.0, -301.9, 127.9, 0.0, 1.0, -305.2, 123.1, 0.0, 1.0, -306.2, 108.6, 0.0, 1.0, -304.9, 101.9, 0.0, 1.0, -302.7, 89.66, 0.0, 1.0, -300.9, 85.93, 0.0, 1.0, -293.1, 68.9, 0.0, 1.0, -285.3, 51.98, 0.0, 1.0, -279.2, 38.83, 0.0, 1.0])
_sp = cu_map_2_osm_roads_service.splines.new('POLY'); _sp.points.add(4)
_sp.points.foreach_set('co', [-220.3, 131.0, 0.0, 1.0, -220.3, 126.1, 0.0, 1.0, -211.7, 107.9, 0.0, 1.0, -203.5, 90.52, 0.0, 1.0, -197.2, 77.12, 0.0, 1.0])
_sp = cu_map_2_osm_roads_service.splines.new('POLY'); _sp.points.add(1)
_sp.points.foreach_set('co', [-176.5, 123.8, 0.0, 1.0, -211.7, 107.9, 0.0, 1.0])
_sp = cu_map_2_osm_roads_service.splines.new('POLY'); _sp.points.add(1)
_sp.points.foreach_set('co', [-168.0, 107.4, 0.0, 1.0, -203.5, 90.52, 0.0, 1.0])
_sp = cu_map_2_osm_roads_service.splines.new('POLY'); _sp.points.add(5)
_sp.points.foreach_set('co', [-223.4, 64.86, 0.0, 1.0, -229.8, 78.15, 0.0, 1.0, -237.6, 94.56, 0.0, 1.0, -245.8, 111.7, 0.0, 1.0, -251.4, 123.3, 0.0, 1.0, -251.6, 130.8, 0.0, 1.0])
_sp = cu_map_2_osm_roads_service.splines.new('POLY'); _sp.points.add(2)
_sp.points.foreach_set('co', [-259.0, 130.7, 0.0, 1.0, -260.8, 123.3, 0.0, 1.0, -304.9, 101.9, 0.0, 1.0])
_sp = cu_map_2_osm_roads_service.splines.new('POLY'); _sp.points.add(1)
_sp.points.foreach_set('co', [-300.9, 85.93, 0.0, 1.0, -245.8, 111.7, 0.0, 1.0])
_sp = cu_map_2_osm_roads_service.splines.new('POLY'); _sp.points.add(1)
_sp.points.foreach_set('co', [-293.1, 68.9, 0.0, 1.0, -237.6, 94.56, 0.0, 1.0])
_sp = cu_map_2_osm_roads_service.splines.new('POLY'); _sp.points.add(1)
_sp.points.foreach_set('co', [-285.3, 51.98, 0.0, 1.0, -229.8, 78.15, 0.0, 1.0])
_sp = cu_map_2_osm_roads_service.splines.new('POLY'); _sp.points.add(1)
_sp.points.foreach_set('co', [-279.2, 38.83, 0.0, 1.0, -247.9, -26.45, 0.0, 1.0])
_sp = cu_map_2_osm_roads_service.splines.new('POLY'); _sp.points.add(7)
_sp.points.foreach_set('co', [-82.46, -115.4, 0.0, 1.0, -66.54, -108.4, 0.0, 1.0, -57.83, -104.3, 0.0, 1.0, -49.26, -104.3, 0.0, 1.0, -45.26, -107.4, 0.0, 1.0, -23.4, -153.5, 0.0, 1.0, -41.4, -162.1, 0.0, 1.0, -57.15, -170.1, 0.0, 1.0])
_sp = cu_map_2_osm_roads_service.splines.new('POLY'); _sp.points.add(1)
_sp.points.foreach_set('co', [-66.54, -108.4, 0.0, 1.0, -41.4, -162.1, 0.0, 1.0])
_sp = cu_map_2_osm_roads_service.splines.new('POLY'); _sp.points.add(7)
_sp.points.foreach_set('co', [-177.0, -179.2, 0.0, 1.0, -178.4, -164.0, 0.0, 1.0, -181.3, -158.0, 0.0, 1.0, -185.8, -154.7, 0.0, 1.0, -192.2, -153.0, 0.0, 1.0, -198.7, -154.0, 0.0, 1.0, -204.3, -157.0, 0.0, 1.0, -208.9, -161.7, 0.0, 1.0])
_sp = cu_map_2_osm_roads_service.splines.new('POLY'); _sp.points.add(12)
_sp.points.foreach_set('co', [-269.4, -41.9, 0.0, 1.0, -306.4, -59.66, 0.0, 1.0, -310.3, -64.49, 0.0, 1.0, -311.6, -69.8, 0.0, 1.0, -307.0, -79.73, 0.0, 1.0, -299.2, -96.52, 0.0, 1.0, -292.1, -112.0, 0.0, 1.0, -284.4, -128.6, 0.0, 1.0, -276.6, -145.5, 0.0, 1.0, -273.9, -151.4, 0.0, 1.0, -268.3, -156.8, 0.0, 1.0, -259.9, -159.2, 0.0, 1.0, -224.7, -142.1, 0.0, 1.0])
_sp = cu_map_2_osm_roads_service.splines.new('POLY'); _sp.points.add(1)
_sp.points.foreach_set('co', [-307.0, -79.73, 0.0, 1.0, -262.0, -57.82, 0.0, 1.0])
_sp = cu_map_2_osm_roads_service.splines.new('POLY'); _sp.points.add(1)
_sp.points.foreach_set('co', [-299.2, -96.52, 0.0, 1.0, -254.2, -75.33, 0.0, 1.0])
_sp = cu_map_2_osm_roads_service.splines.new('POLY'); _sp.points.add(1)
_sp.points.foreach_set('co', [-292.1, -112.0, 0.0, 1.0, -247.2, -91.33, 0.0, 1.0])
_sp = cu_map_2_osm_roads_service.splines.new('POLY'); _sp.points.add(1)
_sp.points.foreach_set('co', [-284.4, -128.6, 0.0, 1.0, -239.8, -107.9, 0.0, 1.0])
_sp = cu_map_2_osm_roads_service.splines.new('POLY'); _sp.points.add(1)
_sp.points.foreach_set('co', [-276.6, -145.5, 0.0, 1.0, -232.1, -125.3, 0.0, 1.0])
_sp = cu_map_2_osm_roads_service.splines.new('POLY'); _sp.points.add(6)
_sp.points.foreach_set('co', [260.5, 137.7, 0.0, 1.0, 267.6, 128.3, 0.0, 1.0, 274.9, 125.2, 0.0, 1.0, 284.9, 124.4, 0.0, 1.0, 298.3, 128.8, 0.0, 1.0, 317.1, 134.6, 0.0, 1.0, 360.2, 136.1, 0.0, 1.0])
_sp = cu_map_2_osm_roads_service.splines.new('POLY'); _sp.points.add(4)
_sp.points.foreach_set('co', [-171.0, 166.4, 0.0, 1.0, -141.5, 103.1, 0.0, 1.0, -117.3, 49.78, 0.0, 1.0, -109.8, 34.75, 0.0, 1.0, -82.99, -23.68, 0.0, 1.0])
_sp = cu_map_2_osm_roads_service.splines.new('POLY'); _sp.points.add(1)
_sp.points.foreach_set('co', [-57.15, -170.1, 0.0, 1.0, -57.04, -180.5, 0.0, 1.0])
_sp = cu_map_2_osm_roads_service.splines.new('POLY'); _sp.points.add(3)
_sp.points.foreach_set('co', [-29.22, 191.5, 0.0, 1.0, -34.83, 179.4, 0.0, 1.0, -34.22, 84.93, 0.0, 1.0, -33.38, 29.25, 0.0, 1.0])
_sp = cu_map_2_osm_roads_service.splines.new('POLY'); _sp.points.add(3)
_sp.points.foreach_set('co', [-21.27, 28.66, 0.0, 1.0, -22.04, 85.09, 0.0, 1.0, -23.35, 180.1, 0.0, 1.0, -29.22, 191.5, 0.0, 1.0])
_sp = cu_map_2_osm_roads_service.splines.new('POLY'); _sp.points.add(2)
_sp.points.foreach_set('co', [13.13, 19.67, 0.0, 1.0, -10.64, 70.9, 0.0, 1.0, -22.04, 85.09, 0.0, 1.0])
_sp = cu_map_2_osm_roads_service.splines.new('POLY'); _sp.points.add(2)
_sp.points.foreach_set('co', [227.0, 13.96, 0.0, 1.0, 186.6, -5.301, 0.0, 1.0, 123.4, -35.28, 0.0, 1.0])
_sp = cu_map_2_osm_roads_service.splines.new('POLY'); _sp.points.add(1)
_sp.points.foreach_set('co', [123.4, -35.28, 0.0, 1.0, 166.4, -126.6, 0.0, 1.0])
_sp = cu_map_2_osm_roads_service.splines.new('POLY'); _sp.points.add(3)
_sp.points.foreach_set('co', [-318.9, 169.8, 0.0, 1.0, -342.6, 169.7, 0.0, 1.0, -341.9, 83.7, 0.0, 1.0, -318.2, 83.95, 0.0, 1.0])
_sp = cu_map_2_osm_roads_service.splines.new('POLY'); _sp.points.add(7)
_sp.points.foreach_set('co', [-7.521, 5.184, 0.0, 1.0, -6.025, -1.039, 0.0, 1.0, -8.022, -7.273, 0.0, 1.0, -12.88, -13.25, 0.0, 1.0, -19.49, -16.62, 0.0, 1.0, -28.71, -17.87, 0.0, 1.0, -38.43, -16.62, 0.0, 1.0, -43.91, -11.74, 0.0, 1.0])
_sp = cu_map_2_osm_roads_service.splines.new('POLY'); _sp.points.add(1)
_sp.points.foreach_set('co', [-22.04, 85.09, 0.0, 1.0, -34.22, 84.93, 0.0, 1.0])
_sp = cu_map_2_osm_roads_service.splines.new('POLY'); _sp.points.add(2)
_sp.points.foreach_set('co', [2.728, 85.41, 0.0, 1.0, -8.914, 82.34, 0.0, 1.0, -22.04, 85.09, 0.0, 1.0])
_sp = cu_map_2_osm_roads_service.splines.new('POLY'); _sp.points.add(7)
_sp.points.foreach_set('co', [-117.3, 49.78, 0.0, 1.0, -100.7, 58.22, 0.0, 1.0, -84.43, 66.27, 0.0, 1.0, -81.82, 67.55, 0.0, 1.0, -66.97, 74.62, 0.0, 1.0, -63.83, 76.25, 0.0, 1.0, -48.54, 83.19, 0.0, 1.0, -34.22, 84.93, 0.0, 1.0])
_sp = cu_map_2_osm_roads_service.splines.new('POLY'); _sp.points.add(9)
_sp.points.foreach_set('co', [66.91, 51.39, 0.0, 1.0, 75.76, 47.94, 0.0, 1.0, 87.48, 47.7, 0.0, 1.0, 98.95, 47.85, 0.0, 1.0, 105.3, 49.72, 0.0, 1.0, 123.3, 58.6, 0.0, 1.0, 150.2, 70.4, 0.0, 1.0, 156.8, 75.35, 0.0, 1.0, 161.8, 82.11, 0.0, 1.0, 164.6, 92.46, 0.0, 1.0])
_sp = cu_map_2_osm_roads_service.splines.new('POLY'); _sp.points.add(1)
_sp.points.foreach_set('co', [32.71, -119.6, 0.0, 1.0, 59.09, -175.4, 0.0, 1.0])
_sp = cu_map_2_osm_roads_service.splines.new('POLY'); _sp.points.add(6)
_sp.points.foreach_set('co', [-89.21, 171.3, 0.0, 1.0, -107.4, 171.7, 0.0, 1.0, -130.5, 171.5, 0.0, 1.0, -153.1, 171.2, 0.0, 1.0, -165.5, 171.1, 0.0, 1.0, -169.7, 169.8, 0.0, 1.0, -171.0, 166.4, 0.0, 1.0])
_sp = cu_map_2_osm_roads_service.splines.new('POLY'); _sp.points.add(1)
_sp.points.foreach_set('co', [280.3, -68.38, 0.0, 1.0, 299.4, -108.6, 0.0, 1.0])
_sp = cu_map_2_osm_roads_service.splines.new('POLY'); _sp.points.add(1)
_sp.points.foreach_set('co', [218.2, -72.48, 0.0, 1.0, 229.1, -97.21, 0.0, 1.0])
_sp = cu_map_2_osm_roads_service.splines.new('POLY'); _sp.points.add(1)
_sp.points.foreach_set('co', [197.3, -29.17, 0.0, 1.0, 186.6, -5.301, 0.0, 1.0])
_sp = cu_map_2_osm_roads_service.splines.new('POLY'); _sp.points.add(1)
_sp.points.foreach_set('co', [268.4, -73.82, 0.0, 1.0, 280.3, -68.38, 0.0, 1.0])
_sp = cu_map_2_osm_roads_service.splines.new('POLY'); _sp.points.add(2)
_sp.points.foreach_set('co', [299.4, -108.6, 0.0, 1.0, 327.1, -95.41, 0.0, 1.0, 362.1, -93.65, 0.0, 1.0])
cu_map_2_osm_roads_service.materials.append(mat_roads_service)
cu_map_2_osm_roads_service.bevel_mode = 'OBJECT'
cu_profile_roads_service = bpy.data.curves.new('profile_roads_service', 'CURVE')
cu_profile_roads_service.dimensions = '3D'
_sp = cu_profile_roads_service.splines.new('POLY'); _sp.points.add(1)
_sp.points.foreach_set('co', [-2.0, 0.0, 0.0, 0.0, 2.0, 0.0, 0.0, 0.0])
_sp.order_v = 0
_sp.resolution_v = 0
_sp.use_endpoint_u = True
_sp.use_smooth = False
cu_profile_roads_service.use_path_clamp = True
cu_profile_roads_service.bevel_resolution = 0
cu_profile_roads_service.fill_mode = 'HALF'

# ---- objects
ob_map_2_osm_buildings = bpy.data.objects.new('map_2.osm_buildings', me_map_2_osm_buildings)
ob_map_2_osm_roads_service = bpy.data.objects.new('map_2.osm_roads_service', cu_map_2_osm_roads_service)
ob_profile_roads_service = bpy.data.objects.new('profile_roads_service', cu_profile_roads_service)

# ---- transforms, parenting, visibility, modifiers, constraints
ob_map_2_osm_buildings.location = (0.0, 0.0, 0.0)
ob_map_2_osm_roads_service.location = (0.0, 0.0, 0.3)
ob_profile_roads_service.location = (0.0, 3.568, 0.0)
ob_profile_roads_service.hide_viewport = True
ob_profile_roads_service.hide_select = True
ob_profile_roads_service.hide_render = True
ob_profile_roads_service.show_name = True
ob_profile_roads_service.lineart.crease_threshold = 0.0
cu_map_2_osm_roads_service.bevel_object = ob_profile_roads_service

# ---- collection membership
col_map_2_osm.objects.link(ob_map_2_osm_buildings)
col_map_2_osm.objects.link(ob_map_2_osm_roads_service)
col_way_profiles.objects.link(ob_profile_roads_service)

# ---- scene / render settings (as saved in the file)
scene.frame_start = 1; scene.frame_end = 250; scene.frame_set(1)
scene.render.engine = 'BLENDER_EEVEE_NEXT'
scene.cycles.sampling_pattern = 'TABULATED_SOBOL'
scene.eevee.ray_tracing_options.trace_max_roughness = 0.0
bpy.context.view_layer.update()

# ---- added for rendering (the .blend has no active camera and no usable light): camera, sun
cam_auto = bpy.data.cameras.new('AutoCamera')
cam_auto.lens = 50.0
cam_auto.sensor_width = 36.0
cam_auto.clip_end = 13162.7
ob_auto_camera = bpy.data.objects.new('AutoCamera', cam_auto)
scene.collection.objects.link(ob_auto_camera)
ob_auto_camera.location = (755.971, -893.314, 609.54)
ob_auto_camera.rotation_euler = (1.09748, -7.21219e-08, 0.694738)
scene.camera = ob_auto_camera
light_auto_sun = bpy.data.lights.new('AutoSun', 'SUN')
light_auto_sun.energy = 3.0
light_auto_sun.angle = 0.0523599
ob_auto_sun = bpy.data.objects.new('AutoSun', light_auto_sun)
scene.collection.objects.link(ob_auto_sun)
ob_auto_sun.rotation_euler = (0.872665, 0.174533, 0.523599)
bpy.context.view_layer.update()
